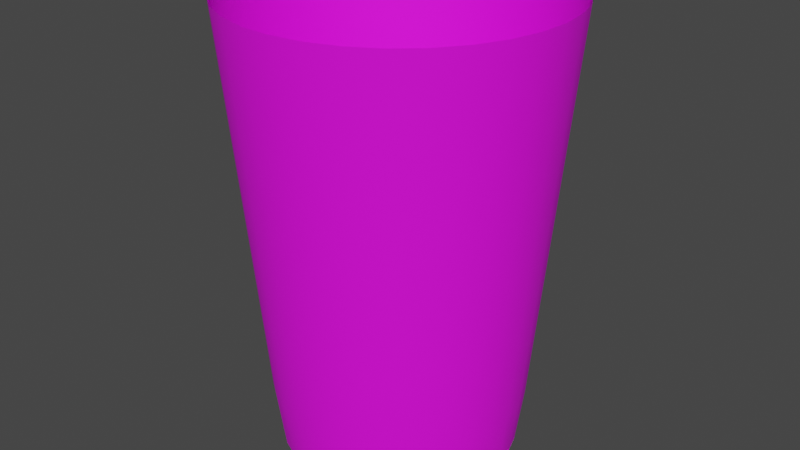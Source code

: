 # Source: cup2_inside.blend  (saved by Blender 2.83.19; exported with 4.5.12 LTS)
import bpy
from mathutils import Matrix  # noqa: F401  (used for matrix-valued properties, if any)

bpy.ops.wm.read_factory_settings(use_empty=True)
scene = bpy.context.scene
scene.name = 'Scene'

# ---- collections
col_collection = bpy.data.collections.new('Collection'); scene.collection.children.link(col_collection)

# ---- images (referenced by path relative to the original .blend; pixels are not part of the script)
import os
ASSET_DIR = os.environ.get("B2B_ASSET_DIR", "")  # directory of the original .blend (textures are referenced by path, not embedded)
HERE = os.path.dirname(os.path.abspath(__file__))  # packed textures are extracted next to this script under _unpacked/

def load_image(name, relpath, width, height, colorspace="sRGB"):
    """Load a texture the original file referenced (path relative to the .blend, or extracted next to this script)."""
    p = next((c for c in (os.path.join(HERE, relpath), os.path.join(ASSET_DIR, relpath)) if relpath and os.path.exists(c)), "")
    if p:
        img = bpy.data.images.load(p, check_existing=True)
        img.name = name
    else:  # same state as the original file: an image datablock whose file is absent (Cycles renders it pink)
        img = bpy.data.images.new(name, width, height)
        img.source = "FILE"
        img.filepath = "//" + (relpath or name)
    img.colorspace_settings.name = colorspace
    return img
img_paper_jpg = load_image('paper.jpg', 'paper.jpg', 1024, 1024, 'sRGB')

# ---- materials (node trees are filled in below, after node groups)
mat_wire_166229229 = bpy.data.materials.new('wire_166229229')
mat_wire_166229229.use_transparent_shadow = False
mat_wire_166229229.diffuse_color = (0.651, 0.898, 0.898, 1.0)
mat_wire_166229229.roughness = 0.8114
mat_wire_166229229.specular_intensity = 0.35
mat_wire_153228214 = bpy.data.materials.new('wire_153228214')
mat_wire_153228214.use_transparent_shadow = False
mat_wire_153228214.diffuse_color = (0.6, 0.8941, 0.8392, 1.0)
mat_wire_153228214.roughness = 0.8114
mat_wire_153228214.specular_intensity = 0.35

# ---- material node trees
mat_wire_166229229.use_nodes = True; mat_wire_166229229.node_tree.nodes.clear()
_N = mat_wire_166229229.node_tree.nodes; _L = mat_wire_166229229.node_tree.links
n0 = _N.new('ShaderNodeBsdfPrincipled'); n0.name = 'Principled BSDF'; n0.location = (10, 300)
n0.distribution = 'GGX'
n0.subsurface_method = 'BURLEY'
n0.inputs[2].default_value = 0.8114
n0.inputs[3].default_value = 1.45
n0.inputs[13].default_value = 0.35
n0.inputs[27].default_value = (0.0, 0.0, 0.0, 1.0)
n0.inputs[28].default_value = 1.0
n1 = _N.new('ShaderNodeOutputMaterial'); n1.name = 'Material Output'; n1.location = (300, 300)
n2 = _N.new('ShaderNodeTexImage'); n2.name = 'Image Texture'; n2.location = (-280, 280)
n2.image = img_paper_jpg
_L.new(n0.outputs[0], n1.inputs[0])
_L.new(n2.outputs[0], n0.inputs[0])
n1.is_active_output = True
mat_wire_153228214.use_nodes = True; mat_wire_153228214.node_tree.nodes.clear()
_N = mat_wire_153228214.node_tree.nodes; _L = mat_wire_153228214.node_tree.links
n0 = _N.new('ShaderNodeBsdfPrincipled'); n0.name = 'Principled BSDF'; n0.location = (10, 300)
n0.distribution = 'GGX'
n0.subsurface_method = 'BURLEY'
n0.inputs[2].default_value = 0.8114
n0.inputs[3].default_value = 1.45
n0.inputs[13].default_value = 0.35
n0.inputs[27].default_value = (0.0, 0.0, 0.0, 1.0)
n0.inputs[28].default_value = 1.0
n1 = _N.new('ShaderNodeOutputMaterial'); n1.name = 'Material Output'; n1.location = (300, 300)
n2 = _N.new('ShaderNodeTexImage'); n2.name = 'Image Texture'; n2.location = (-280, 280)
n2.image = img_paper_jpg
_L.new(n0.outputs[0], n1.inputs[0])
_L.new(n2.outputs[0], n0.inputs[0])
n1.is_active_output = True

# ---- world
world_world = bpy.data.worlds.new('World'); scene.world = world_world
world_world.use_nodes = True; world_world.node_tree.nodes.clear()
_N = world_world.node_tree.nodes; _L = world_world.node_tree.links
n0 = _N.new('ShaderNodeOutputWorld'); n0.name = 'World Output'; n0.location = (300, 300)
n1 = _N.new('ShaderNodeBackground'); n1.name = 'Background'; n1.location = (10, 300)
n1.inputs[0].default_value = (0.05088, 0.05088, 0.05088, 1.0)
_L.new(n1.outputs[0], n0.inputs[0])
n0.is_active_output = True
world_world.color = (0.05088, 0.05088, 0.05088)
world_world.use_sun_shadow = False
world_world.sun_shadow_jitter_overblur = 0.0

# ---- meshes
me_cup_400 = bpy.data.meshes.new('Cup 400')
me_cup_400.from_pydata([(5.931, 0.8906, -5.764), (6.71, 0.8906, -6.127), (6.533, 0.8906, -6.425), (5.578, 0.8906, -5.724), (6.303, 0.8906, -6.683), (5.722, 0.8906, -6.049), (7.061, 0.8934, -7.51), (7.438, 0.8934, -7.088), (7.727, 0.8934, -6.601), (7.585, 4.569, -8.083), (8.065, 4.569, -7.547), (8.221, 6.719, -7.662), (7.716, 6.719, -8.226), (8.379, 8.896, -7.778), (7.849, 8.896, -8.37), (8.785, 8.896, -7.094), (8.607, 6.719, -7.011), (8.431, 4.569, -6.929), (6.025, 0.8906, -6.89), (5.411, 0.8906, -5.878), (5.713, 0.8906, -7.04), (5.419, 0.8906, -6.233), (6.097, 0.8934, -8.095), (6.607, 0.8934, -7.849), (6.363, 4.569, -8.825), (7.01, 4.569, -8.513), (7.111, 6.719, -8.679), (6.429, 6.719, -9.007), (7.213, 8.896, -8.847), (6.496, 8.896, -9.191), (5.378, 0.8906, -7.126), (5.198, 0.8906, -5.955), (5.032, 0.8906, -7.145), (5.07, 0.8906, -6.287), (4.983, 0.8934, -8.266), (5.549, 0.8934, -8.235), (4.949, 4.569, -9.042), (5.667, 4.569, -9.002), (5.696, 6.719, -9.194), (4.941, 6.719, -9.236), (5.726, 8.896, -9.388), (4.932, 8.896, -9.432), (4.689, 0.8906, -7.096), (4.971, 0.8906, -5.945), (4.363, 0.8906, -6.981), (4.726, 0.8906, -6.203), (3.888, 0.8934, -7.998), (4.423, 0.8934, -8.186), (3.56, 4.569, -8.702), (4.238, 4.569, -8.94), (4.192, 6.719, -9.128), (3.478, 6.719, -8.878), (4.145, 8.896, -9.319), (3.395, 8.896, -9.056), (4.065, 0.8906, -6.805), (4.765, 0.8906, -5.849), (3.807, 0.8906, -6.574), (4.44, 0.8906, -5.993), (2.98, 0.8934, -7.332), (3.401, 0.8934, -7.709), (2.407, 4.569, -7.857), (2.942, 4.569, -8.336), (2.828, 6.719, -8.492), (2.264, 6.719, -7.988), (2.711, 8.896, -8.65), (2.119, 8.896, -8.12), (3.599, 0.8906, -6.297), (4.612, 0.8906, -5.682), (3.449, 0.8906, -5.984), (4.257, 0.8906, -5.691), (2.395, 0.8934, -6.368), (2.64, 0.8934, -6.878), (1.665, 4.569, -6.634), (1.976, 4.569, -7.281), (1.81, 6.719, -7.382), (1.483, 6.719, -6.7), (1.643, 8.896, -7.484), (1.298, 8.896, -6.767), (3.364, 0.8906, -5.649), (4.534, 0.8906, -5.469), (3.344, 0.8906, -5.303), (4.203, 0.8906, -5.341), (2.223, 0.8934, -5.254), (2.255, 0.8934, -5.82), (1.447, 4.569, -5.22), (1.487, 4.569, -5.938), (1.296, 6.719, -5.967), (1.253, 6.719, -5.212), (1.102, 8.896, -5.997), (1.057, 8.896, -5.203), (3.394, 0.8906, -4.96), (4.544, 0.8906, -5.242), (3.508, 0.8906, -4.634), (4.287, 0.8906, -4.997), (2.491, 0.8934, -4.16), (2.304, 0.8934, -4.694), (1.787, 4.569, -3.831), (1.549, 4.569, -4.509), (1.361, 6.719, -4.463), (1.611, 6.719, -3.749), (1.171, 8.896, -4.417), (1.434, 8.896, -3.666), (3.685, 0.8906, -4.336), (4.64, 0.8906, -5.036), (3.916, 0.8906, -4.078), (4.496, 0.8906, -4.711), (3.158, 0.8934, -3.251), (2.78, 0.8934, -3.672), (2.633, 4.569, -2.678), (2.154, 4.569, -3.213), (1.997, 6.719, -3.099), (2.502, 6.719, -2.535), (1.839, 8.896, -2.983), (2.369, 8.896, -2.39), (4.193, 0.8906, -3.87), (4.807, 0.8906, -4.883), (4.505, 0.8906, -3.72), (4.799, 0.8906, -4.528), (4.121, 0.8934, -2.666), (3.611, 0.8934, -2.911), (3.855, 4.569, -1.936), (3.208, 4.569, -2.247), (3.107, 6.719, -2.082), (3.789, 6.719, -1.754), (3.006, 8.896, -1.914), (3.722, 8.896, -1.569), (4.84, 0.8906, -3.635), (5.021, 0.8906, -4.805), (5.186, 0.8906, -3.615), (5.149, 0.8906, -4.474), (5.235, 0.8934, -2.494), (4.67, 0.8934, -2.526), (5.269, 4.569, -1.718), (4.552, 4.569, -1.758), (4.522, 6.719, -1.567), (5.278, 6.719, -1.525), (4.492, 8.896, -1.373), (5.286, 8.896, -1.329), (5.529, 0.8906, -3.665), (5.247, 0.8906, -4.815), (5.856, 0.8906, -3.779), (5.493, 0.8906, -4.558), (6.33, 0.8934, -2.762), (5.796, 0.8934, -2.575), (6.658, 4.569, -2.058), (5.98, 4.569, -1.821), (6.026, 6.719, -1.632), (6.74, 6.719, -1.883), (6.073, 8.896, -1.442), (6.823, 8.896, -1.705), (6.154, 0.8906, -3.956), (5.453, 0.8906, -4.911), (6.411, 0.8906, -4.187), (5.778, 0.8906, -4.767), (7.239, 0.8934, -3.429), (6.817, 0.8934, -3.051), (7.812, 4.569, -2.904), (7.276, 4.569, -2.425), (7.391, 6.719, -2.269), (7.955, 6.719, -2.773), (7.507, 8.896, -2.11), (8.099, 8.896, -2.64), (6.619, 0.8906, -4.464), (5.607, 0.8906, -5.078), (6.769, 0.8906, -4.776), (5.962, 0.8906, -5.07), (7.824, 0.8934, -4.392), (7.578, 0.8934, -3.882), (8.554, 4.569, -4.127), (8.242, 4.569, -3.479), (8.408, 6.719, -3.378), (8.736, 6.719, -4.06), (8.576, 8.896, -3.277), (8.92, 8.896, -3.993), (6.855, 0.8906, -5.112), (5.684, 0.8906, -5.292), (6.874, 0.8906, -5.457), (6.016, 0.8906, -5.42), (7.995, 0.8934, -5.506), (7.964, 0.8934, -4.941), (8.771, 4.569, -5.54), (8.731, 4.569, -4.823), (8.923, 6.719, -4.793), (8.965, 6.719, -5.549), (9.117, 8.896, -4.763), (9.161, 8.896, -5.557), (6.825, 0.8906, -5.8), (5.674, 0.8906, -5.518), (7.914, 0.8934, -6.067), (8.669, 4.569, -6.251), (8.857, 6.719, -6.297), (9.048, 8.896, -6.344), (5.109, 0.8906, -5.38), (7.741, 0.8988, -7.31), (7.314, 0.8988, -7.787), (8.068, 0.8988, -6.76), (6.802, 0.8988, -8.17), (6.226, 0.8988, -8.448), (5.606, 0.8988, -8.606), (4.967, 0.8988, -8.642), (4.333, 0.8988, -8.55), (3.73, 0.8988, -8.339), (3.179, 0.8988, -8.012), (2.703, 0.8988, -7.586), (2.319, 0.8988, -7.073), (2.042, 0.8988, -6.497), (1.883, 0.8988, -5.877), (1.848, 0.8988, -5.238), (1.939, 0.8988, -4.604), (2.151, 0.8988, -4.001), (1.942, 0.8972, -4.605), (2.153, 0.8972, -4.002), (2.477, 0.8988, -3.45), (2.904, 0.8988, -2.974), (2.479, 0.8972, -3.452), (2.906, 0.8972, -2.976), (3.416, 0.8988, -2.59), (3.993, 0.8988, -2.313), (4.613, 0.8988, -2.155), (5.252, 0.8988, -2.119), (5.885, 0.8988, -2.21), (6.489, 0.8988, -2.422), (7.039, 0.8988, -2.748), (7.516, 0.8988, -3.175), (7.899, 0.8988, -3.687), (8.177, 0.8988, -4.264), (8.335, 0.8988, -4.884), (8.37, 0.8988, -5.523), (8.279, 0.8988, -6.156), (8.073, 0.9351, -6.762), (8.066, 0.9001, -6.759), (1.94, 0.9001, -4.605), (2.152, 0.9001, -4.001), (1.933, 0.9351, -4.603), (2.145, 0.9351, -3.998), (2.478, 0.9001, -3.451), (2.905, 0.9001, -2.975), (2.472, 0.9351, -3.447), (2.9, 0.9351, -2.969), (3.417, 0.9001, -2.591), (3.993, 0.9001, -2.314), (3.413, 0.9351, -2.585), (3.991, 0.9351, -2.307), (8.333, 0.9001, -4.884), (8.369, 0.9001, -5.523), (8.341, 0.9351, -4.883), (8.377, 0.9351, -5.523), (8.278, 0.9001, -6.156), (8.285, 0.9351, -6.157), (8.537, 11.07, -7.894), (7.982, 11.07, -8.515), (8.696, 13.23, -8.01), (8.114, 13.23, -8.66), (9.141, 13.23, -7.26), (8.963, 11.07, -7.177), (7.912, 2.473, -7.436), (8.26, 2.473, -6.85), (7.754, 1.019, -7.32), (8.082, 1.019, -6.767), (7.458, 2.473, -7.944), (7.325, 1.019, -7.799), (7.314, 11.07, -9.015), (6.563, 11.07, -9.376), (7.416, 13.23, -9.182), (6.63, 13.23, -9.56), (6.912, 2.473, -8.352), (6.811, 1.019, -8.184), (6.298, 2.473, -8.647), (6.231, 1.019, -8.463), (5.756, 11.07, -9.582), (4.924, 11.07, -9.628), (5.786, 13.23, -9.776), (4.915, 13.23, -9.824), (5.638, 2.473, -8.816), (5.608, 1.019, -8.622), (4.957, 2.473, -8.854), (4.966, 1.019, -8.658), (4.099, 11.07, -9.509), (3.312, 11.07, -9.234), (4.052, 13.23, -9.7), (3.229, 13.23, -9.412), (4.283, 2.473, -8.757), (4.33, 1.019, -8.566), (3.64, 2.473, -8.531), (3.723, 1.019, -8.353), (2.595, 11.07, -8.809), (1.974, 11.07, -8.253), (2.479, 13.23, -8.967), (1.83, 13.23, -8.385), (3.054, 2.473, -8.183), (3.17, 1.019, -8.025), (2.546, 2.473, -7.729), (2.691, 1.019, -7.596), (1.475, 11.07, -7.586), (1.114, 11.07, -6.834), (1.307, 13.23, -7.687), (0.9292, 13.23, -6.902), (2.138, 2.473, -7.183), (2.305, 1.019, -7.082), (1.842, 2.473, -6.569), (2.027, 1.019, -6.502), (0.9076, 11.07, -6.027), (0.8613, 11.07, -5.195), (0.7136, 13.23, -6.057), (0.6652, 13.23, -5.186), (1.674, 2.473, -5.909), (1.868, 1.019, -5.879), (1.636, 2.473, -5.229), (1.832, 1.019, -5.237), (0.9799, 11.07, -4.37), (1.256, 11.07, -3.583), (0.7893, 13.23, -4.323), (1.078, 13.23, -3.5), (1.733, 2.473, -4.554), (1.923, 1.019, -4.601), (1.958, 2.473, -3.911), (2.136, 1.019, -3.994), (1.681, 11.07, -2.867), (2.237, 11.07, -2.245), (1.523, 13.23, -2.75), (2.104, 13.23, -2.101), (2.306, 2.473, -3.325), (2.464, 1.019, -3.441), (2.76, 2.473, -2.817), (2.893, 1.019, -2.962), (2.904, 11.07, -1.746), (3.655, 11.07, -1.385), (2.802, 13.23, -1.578), (3.588, 13.23, -1.2), (3.306, 2.473, -2.409), (3.408, 1.019, -2.576), (3.92, 2.473, -2.113), (3.987, 1.019, -2.298), (4.463, 11.07, -1.179), (5.295, 11.07, -1.132), (4.433, 13.23, -0.9847), (5.303, 13.23, -0.9363), (4.58, 2.473, -1.945), (4.61, 1.019, -2.139), (5.261, 2.473, -1.907), (5.252, 1.019, -2.103), (6.12, 11.07, -1.251), (6.906, 11.07, -1.527), (6.166, 13.23, -1.06), (6.989, 13.23, -1.349), (5.935, 2.473, -2.004), (5.889, 1.019, -2.194), (6.578, 2.473, -2.229), (6.496, 1.019, -2.407), (7.623, 11.07, -1.952), (8.244, 11.07, -2.508), (7.739, 13.23, -1.794), (8.389, 13.23, -2.375), (7.165, 2.473, -2.577), (7.049, 1.019, -2.735), (7.672, 2.473, -3.032), (7.528, 1.019, -3.164), (8.743, 11.07, -3.175), (9.105, 11.07, -3.926), (8.911, 13.23, -3.073), (9.289, 13.23, -3.859), (8.081, 2.473, -3.577), (7.913, 1.019, -3.679), (8.376, 2.473, -4.191), (8.192, 1.019, -4.258), (9.311, 11.07, -4.734), (9.357, 11.07, -5.566), (9.505, 13.23, -4.704), (9.553, 13.23, -5.574), (8.545, 2.473, -4.852), (8.351, 1.019, -4.881), (8.582, 2.473, -5.532), (8.387, 1.019, -5.523), (9.238, 11.07, -6.391), (9.429, 13.23, -6.437), (8.486, 2.473, -6.206), (8.295, 1.019, -6.16)], [], [(0, 1, 2, 3), (3, 2, 4, 5), (6, 4, 2, 7), (7, 2, 1, 8), (9, 10, 11, 12), (12, 11, 13, 14), (15, 13, 11, 16), (16, 11, 10, 17), (5, 4, 18, 19), (19, 18, 20, 21), (22, 20, 18, 23), (23, 18, 4, 6), (24, 25, 26, 27), (27, 26, 28, 29), (14, 28, 26, 12), (12, 26, 25, 9), (21, 20, 30, 31), (31, 30, 32, 33), (34, 32, 30, 35), (35, 30, 20, 22), (36, 37, 38, 39), (39, 38, 40, 41), (29, 40, 38, 27), (27, 38, 37, 24), (33, 32, 42, 43), (43, 42, 44, 45), (46, 44, 42, 47), (47, 42, 32, 34), (48, 49, 50, 51), (51, 50, 52, 53), (41, 52, 50, 39), (39, 50, 49, 36), (45, 44, 54, 55), (55, 54, 56, 57), (58, 56, 54, 59), (59, 54, 44, 46), (60, 61, 62, 63), (63, 62, 64, 65), (53, 64, 62, 51), (51, 62, 61, 48), (57, 56, 66, 67), (67, 66, 68, 69), (70, 68, 66, 71), (71, 66, 56, 58), (72, 73, 74, 75), (75, 74, 76, 77), (65, 76, 74, 63), (63, 74, 73, 60), (69, 68, 78, 79), (79, 78, 80, 81), (82, 80, 78, 83), (83, 78, 68, 70), (84, 85, 86, 87), (87, 86, 88, 89), (77, 88, 86, 75), (75, 86, 85, 72), (81, 80, 90, 91), (91, 90, 92, 93), (94, 92, 90, 95), (95, 90, 80, 82), (96, 97, 98, 99), (99, 98, 100, 101), (89, 100, 98, 87), (87, 98, 97, 84), (93, 92, 102, 103), (103, 102, 104, 105), (106, 104, 102, 107), (107, 102, 92, 94), (108, 109, 110, 111), (111, 110, 112, 113), (101, 112, 110, 99), (99, 110, 109, 96), (105, 104, 114, 115), (115, 114, 116, 117), (118, 116, 114, 119), (119, 114, 104, 106), (120, 121, 122, 123), (123, 122, 124, 125), (113, 124, 122, 111), (111, 122, 121, 108), (117, 116, 126, 127), (127, 126, 128, 129), (130, 128, 126, 131), (131, 126, 116, 118), (132, 133, 134, 135), (135, 134, 136, 137), (125, 136, 134, 123), (123, 134, 133, 120), (129, 128, 138, 139), (139, 138, 140, 141), (142, 140, 138, 143), (143, 138, 128, 130), (144, 145, 146, 147), (147, 146, 148, 149), (137, 148, 146, 135), (135, 146, 145, 132), (141, 140, 150, 151), (151, 150, 152, 153), (154, 152, 150, 155), (155, 150, 140, 142), (156, 157, 158, 159), (159, 158, 160, 161), (149, 160, 158, 147), (147, 158, 157, 144), (153, 152, 162, 163), (163, 162, 164, 165), (166, 164, 162, 167), (167, 162, 152, 154), (168, 169, 170, 171), (171, 170, 172, 173), (161, 172, 170, 159), (159, 170, 169, 156), (165, 164, 174, 175), (175, 174, 176, 177), (178, 176, 174, 179), (179, 174, 164, 166), (180, 181, 182, 183), (183, 182, 184, 185), (173, 184, 182, 171), (171, 182, 181, 168), (177, 176, 186, 187), (187, 186, 1, 0), (8, 1, 186, 188), (188, 186, 176, 178), (17, 189, 190, 16), (16, 190, 191, 15), (185, 191, 190, 183), (183, 190, 189, 180), (0, 3, 192, 187), (187, 192, 175, 177), (165, 175, 192, 163), (163, 192, 151, 153), (141, 151, 192, 139), (139, 192, 127, 129), (117, 127, 192, 115), (115, 192, 103, 105), (93, 103, 192, 91), (91, 192, 79, 81), (69, 79, 192, 67), (67, 192, 55, 57), (45, 55, 192, 43), (43, 192, 31, 33), (21, 31, 192, 19), (19, 192, 3, 5), (6, 7, 193, 194), (195, 193, 7, 8), (22, 23, 196, 197), (194, 196, 23, 6), (34, 35, 198, 199), (197, 198, 35, 22), (46, 47, 200, 201), (199, 200, 47, 34), (58, 59, 202, 203), (201, 202, 59, 46), (70, 71, 204, 205), (203, 204, 71, 58), (82, 83, 206, 207), (205, 206, 83, 70), (94, 95, 208, 209), (209, 208, 210, 211), (207, 208, 95, 82), (106, 107, 212, 213), (213, 212, 214, 215), (211, 214, 212, 209), (209, 212, 107, 94), (118, 119, 216, 217), (213, 216, 119, 106), (130, 131, 218, 219), (217, 218, 131, 118), (142, 143, 220, 221), (219, 220, 143, 130), (154, 155, 222, 223), (221, 222, 155, 142), (166, 167, 224, 225), (223, 224, 167, 154), (178, 179, 226, 227), (225, 226, 179, 166), (8, 188, 228, 195), (227, 228, 188, 178), (211, 210, 231, 232), (232, 231, 233, 234), (215, 214, 235, 236), (236, 235, 237, 238), (234, 237, 235, 232), (232, 235, 214, 211), (240, 239, 241, 242), (238, 241, 239, 236), (244, 243, 245, 246), (230, 247, 248, 229), (246, 248, 247, 244), (14, 13, 249, 250), (250, 249, 251, 252), (253, 251, 249, 254), (254, 249, 13, 15), (17, 10, 255, 256), (257, 258, 256, 255), (255, 259, 260, 257), (259, 255, 10, 9), (29, 28, 261, 262), (262, 261, 263, 264), (252, 263, 261, 250), (250, 261, 28, 14), (9, 25, 265, 259), (266, 260, 259, 265), (265, 267, 268, 266), (267, 265, 25, 24), (41, 40, 269, 270), (270, 269, 271, 272), (264, 271, 269, 262), (262, 269, 40, 29), (24, 37, 273, 267), (274, 268, 267, 273), (273, 275, 276, 274), (275, 273, 37, 36), (53, 52, 277, 278), (278, 277, 279, 280), (272, 279, 277, 270), (270, 277, 52, 41), (36, 49, 281, 275), (282, 276, 275, 281), (281, 283, 284, 282), (283, 281, 49, 48), (65, 64, 285, 286), (286, 285, 287, 288), (280, 287, 285, 278), (278, 285, 64, 53), (48, 61, 289, 283), (290, 284, 283, 289), (289, 291, 292, 290), (291, 289, 61, 60), (77, 76, 293, 294), (294, 293, 295, 296), (288, 295, 293, 286), (286, 293, 76, 65), (60, 73, 297, 291), (298, 292, 291, 297), (297, 299, 300, 298), (299, 297, 73, 72), (89, 88, 301, 302), (302, 301, 303, 304), (296, 303, 301, 294), (294, 301, 88, 77), (72, 85, 305, 299), (306, 300, 299, 305), (305, 307, 308, 306), (307, 305, 85, 84), (101, 100, 309, 310), (310, 309, 311, 312), (304, 311, 309, 302), (302, 309, 100, 89), (84, 97, 313, 307), (314, 308, 307, 313), (313, 315, 316, 314), (315, 313, 97, 96), (113, 112, 317, 318), (318, 317, 319, 320), (312, 319, 317, 310), (310, 317, 112, 101), (96, 109, 321, 315), (322, 316, 315, 321), (321, 323, 324, 322), (323, 321, 109, 108), (125, 124, 325, 326), (326, 325, 327, 328), (320, 327, 325, 318), (318, 325, 124, 113), (108, 121, 329, 323), (330, 324, 323, 329), (329, 331, 332, 330), (331, 329, 121, 120), (137, 136, 333, 334), (334, 333, 335, 336), (328, 335, 333, 326), (326, 333, 136, 125), (120, 133, 337, 331), (338, 332, 331, 337), (337, 339, 340, 338), (339, 337, 133, 132), (149, 148, 341, 342), (342, 341, 343, 344), (336, 343, 341, 334), (334, 341, 148, 137), (132, 145, 345, 339), (346, 340, 339, 345), (345, 347, 348, 346), (347, 345, 145, 144), (161, 160, 349, 350), (350, 349, 351, 352), (344, 351, 349, 342), (342, 349, 160, 149), (144, 157, 353, 347), (354, 348, 347, 353), (353, 355, 356, 354), (355, 353, 157, 156), (173, 172, 357, 358), (358, 357, 359, 360), (352, 359, 357, 350), (350, 357, 172, 161), (156, 169, 361, 355), (362, 356, 355, 361), (361, 363, 364, 362), (363, 361, 169, 168), (185, 184, 365, 366), (366, 365, 367, 368), (360, 367, 365, 358), (358, 365, 184, 173), (168, 181, 369, 363), (370, 364, 363, 369), (369, 371, 372, 370), (371, 369, 181, 180), (15, 191, 373, 254), (254, 373, 374, 253), (368, 374, 373, 366), (366, 373, 191, 185), (180, 189, 375, 371), (376, 372, 371, 375), (375, 256, 258, 376), (256, 375, 189, 17), (234, 233, 314, 316), (316, 322, 237, 234), (238, 237, 322, 324), (242, 241, 330, 332), (246, 245, 370, 372), (229, 248, 376, 258)])
me_cup_400.polygons.foreach_set('use_smooth', [True] * 324)
_k = set([(251, 252), (251, 253), (252, 263), (253, 374), (263, 264), (264, 271), (271, 272), (272, 279), (279, 280), (280, 287), (287, 288), (288, 295), (295, 296), (296, 303), (303, 304), (304, 311), (311, 312), (312, 319), (319, 320), (320, 327), (327, 328), (328, 335), (335, 336), (336, 343), (343, 344), (344, 351), (351, 352), (352, 359), (359, 360), (360, 367), (367, 368), (368, 374)])
me_cup_400.attributes.new('sharp_edge', 'BOOLEAN', 'EDGE').data.foreach_set('value', [ (min(e.vertices), max(e.vertices)) in _k for e in me_cup_400.edges])
_uv = me_cup_400.uv_layers.new(name='UVMap')
_uv.uv.foreach_set('vector', [0.75, 0.18, 0.75, 0.18, 0.782, 0.18, 0.782, 0.18, 0.782, 0.18, 0.782, 0.18, 0.8138, 0.18, 0.8138, 0.18, 0.8138, 0.1801, 0.8138, 0.18, 0.782, 0.18, 0.782, 0.1801, 0.782, 0.1801, 0.782, 0.18, 0.75, 0.18, 0.75, 0.1801, 0.8138, 0.3748, 0.782, 0.3748, 0.782, 0.47, 0.8138, 0.47, 0.8138, 0.47, 0.782, 0.47, 0.782, 0.5665, 0.8138, 0.5665, 0.75, 0.5665, 0.782, 0.5665, 0.782, 0.47, 0.75, 0.47, 0.75, 0.47, 0.782, 0.47, 0.782, 0.3748, 0.75, 0.3748, 0.8138, 0.18, 0.8138, 0.18, 0.8455, 0.18, 0.8455, 0.18, 0.8455, 0.18, 0.8455, 0.18, 0.8769, 0.18, 0.8769, 0.18, 0.8769, 0.1801, 0.8769, 0.18, 0.8455, 0.18, 0.8455, 0.1801, 0.8455, 0.1801, 0.8455, 0.18, 0.8138, 0.18, 0.8138, 0.1801, 0.8769, 0.3748, 0.8455, 0.3748, 0.8455, 0.47, 0.8769, 0.47, 0.8769, 0.47, 0.8455, 0.47, 0.8455, 0.5665, 0.8769, 0.5665, 0.8138, 0.5665, 0.8455, 0.5665, 0.8455, 0.47, 0.8138, 0.47, 0.8138, 0.47, 0.8455, 0.47, 0.8455, 0.3748, 0.8138, 0.3748, 0.8769, 0.18, 0.8769, 0.18, 0.908, 0.18, 0.908, 0.18, 0.908, 0.18, 0.908, 0.18, 0.9388, 0.18, 0.9388, 0.18, 0.9388, 0.1801, 0.9388, 0.18, 0.908, 0.18, 0.908, 0.1801, 0.908, 0.1801, 0.908, 0.18, 0.8769, 0.18, 0.8769, 0.1801, 0.9388, 0.3748, 0.908, 0.3748, 0.908, 0.47, 0.9388, 0.47, 0.9388, 0.47, 0.908, 0.47, 0.908, 0.5665, 0.9388, 0.5665, 0.8769, 0.5665, 0.908, 0.5665, 0.908, 0.47, 0.8769, 0.47, 0.8769, 0.47, 0.908, 0.47, 0.908, 0.3748, 0.8769, 0.3748, 0.9388, 0.18, 0.9388, 0.18, 0.9695, 0.18, 0.9695, 0.18, -0.0305, 0.18, -0.0305, 0.18, 0.0, 0.18, 0.0, 0.18, 1.0, 0.1801, 1.0, 0.18, 0.9695, 0.18, 0.9695, 0.1801, 0.9695, 0.1801, 0.9695, 0.18, 0.9388, 0.18, 0.9388, 0.1801, 1.0, 0.3748, 0.9695, 0.3748, 0.9695, 0.47, 1.0, 0.47, 1.0, 0.47, 0.9695, 0.47, 0.9695, 0.5665, 1.0, 0.5665, 0.9388, 0.5665, 0.9695, 0.5665, 0.9695, 0.47, 0.9388, 0.47, 0.9388, 0.47, 0.9695, 0.47, 0.9695, 0.3748, 0.9388, 0.3748, 0.0, 0.18, 0.0, 0.18, 0.0305, 0.18, 0.0305, 0.18, 0.0305, 0.18, 0.0305, 0.18, 0.0612, 0.18, 0.0612, 0.18, 0.0612, 0.1801, 0.0612, 0.18, 0.0305, 0.18, 0.0305, 0.1801, 0.0305, 0.1801, 0.0305, 0.18, 0.0, 0.18, 0.0, 0.1801, 0.0612, 0.3748, 0.0305, 0.3748, 0.0305, 0.47, 0.0612, 0.47, 0.0612, 0.47, 0.0305, 0.47, 0.0305, 0.5665, 0.0612, 0.5665, 0.0, 0.5665, 0.0305, 0.5665, 0.0305, 0.47, 0.0, 0.47, 0.0, 0.47, 0.0305, 0.47, 0.0305, 0.3748, 0.0, 0.3748, 0.0612, 0.18, 0.0612, 0.18, 0.092, 0.18, 0.092, 0.18, 0.092, 0.18, 0.092, 0.18, 0.1231, 0.18, 0.1231, 0.18, 0.1231, 0.1801, 0.1231, 0.18, 0.092, 0.18, 0.092, 0.1801, 0.092, 0.1801, 0.092, 0.18, 0.0612, 0.18, 0.0612, 0.1801, 0.1231, 0.3748, 0.092, 0.3748, 0.092, 0.47, 0.1231, 0.47, 0.1231, 0.47, 0.092, 0.47, 0.092, 0.5665, 0.1231, 0.5665, 0.0612, 0.5665, 0.092, 0.5665, 0.092, 0.47, 0.0612, 0.47, 0.0612, 0.47, 0.092, 0.47, 0.092, 0.3748, 0.0612, 0.3748, 0.1231, 0.18, 0.1231, 0.18, 0.1545, 0.18, 0.1545, 0.18, 0.1545, 0.18, 0.1545, 0.18, 0.1862, 0.18, 0.1862, 0.18, 0.1862, 0.1801, 0.1862, 0.18, 0.1545, 0.18, 0.1545, 0.1801, 0.1545, 0.1801, 0.1545, 0.18, 0.1231, 0.18, 0.1231, 0.1801, 0.1862, 0.3748, 0.1545, 0.3748, 0.1545, 0.47, 0.1862, 0.47, 0.1862, 0.47, 0.1545, 0.47, 0.1545, 0.5665, 0.1862, 0.5665, 0.1231, 0.5665, 0.1545, 0.5665, 0.1545, 0.47, 0.1231, 0.47, 0.1231, 0.47, 0.1545, 0.47, 0.1545, 0.3748, 0.1231, 0.3748, 0.1862, 0.18, 0.1862, 0.18, 0.218, 0.18, 0.218, 0.18, 0.218, 0.18, 0.218, 0.18, 0.25, 0.18, 0.25, 0.18, 0.25, 0.1801, 0.25, 0.18, 0.218, 0.18, 0.218, 0.1801, 0.218, 0.1801, 0.218, 0.18, 0.1862, 0.18, 0.1862, 0.1801, 0.25, 0.3748, 0.218, 0.3748, 0.218, 0.47, 0.25, 0.47, 0.25, 0.47, 0.218, 0.47, 0.218, 0.5665, 0.25, 0.5665, 0.1862, 0.5665, 0.218, 0.5665, 0.218, 0.47, 0.1862, 0.47, 0.1862, 0.47, 0.218, 0.47, 0.218, 0.3748, 0.1862, 0.3748, 0.25, 0.18, 0.25, 0.18, 0.282, 0.18, 0.282, 0.18, 0.282, 0.18, 0.282, 0.18, 0.3138, 0.18, 0.3138, 0.18, 0.3138, 0.1801, 0.3138, 0.18, 0.282, 0.18, 0.282, 0.1801, 0.282, 0.1801, 0.282, 0.18, 0.25, 0.18, 0.25, 0.1801, 0.3138, 0.3748, 0.282, 0.3748, 0.282, 0.47, 0.3138, 0.47, 0.3138, 0.47, 0.282, 0.47, 0.282, 0.5665, 0.3138, 0.5665, 0.25, 0.5665, 0.282, 0.5665, 0.282, 0.47, 0.25, 0.47, 0.25, 0.47, 0.282, 0.47, 0.282, 0.3748, 0.25, 0.3748, 0.3138, 0.18, 0.3138, 0.18, 0.3455, 0.18, 0.3455, 0.18, 0.3455, 0.18, 0.3455, 0.18, 0.3769, 0.18, 0.3769, 0.18, 0.3769, 0.1801, 0.3769, 0.18, 0.3455, 0.18, 0.3455, 0.1801, 0.3455, 0.1801, 0.3455, 0.18, 0.3138, 0.18, 0.3138, 0.1801, 0.3769, 0.3748, 0.3455, 0.3748, 0.3455, 0.47, 0.3769, 0.47, 0.3769, 0.47, 0.3455, 0.47, 0.3455, 0.5665, 0.3769, 0.5665, 0.3138, 0.5665, 0.3455, 0.5665, 0.3455, 0.47, 0.3138, 0.47, 0.3138, 0.47, 0.3455, 0.47, 0.3455, 0.3748, 0.3138, 0.3748, 0.3769, 0.18, 0.3769, 0.18, 0.408, 0.18, 0.408, 0.18, 0.408, 0.18, 0.408, 0.18, 0.4388, 0.18, 0.4388, 0.18, 0.4388, 0.1801, 0.4388, 0.18, 0.408, 0.18, 0.408, 0.1801, 0.408, 0.1801, 0.408, 0.18, 0.3769, 0.18, 0.3769, 0.1801, 0.4388, 0.3748, 0.408, 0.3748, 0.408, 0.47, 0.4388, 0.47, 0.4388, 0.47, 0.408, 0.47, 0.408, 0.5665, 0.4388, 0.5665, 0.3769, 0.5665, 0.408, 0.5665, 0.408, 0.47, 0.3769, 0.47, 0.3769, 0.47, 0.408, 0.47, 0.408, 0.3748, 0.3769, 0.3748, 0.4388, 0.18, 0.4388, 0.18, 0.4695, 0.18, 0.4695, 0.18, 0.4695, 0.18, 0.4695, 0.18, 0.5, 0.18, 0.5, 0.18, 0.5, 0.1801, 0.5, 0.18, 0.4695, 0.18, 0.4695, 0.1801, 0.4695, 0.1801, 0.4695, 0.18, 0.4388, 0.18, 0.4388, 0.1801, 0.5, 0.3748, 0.4695, 0.3748, 0.4695, 0.47, 0.5, 0.47, 0.5, 0.47, 0.4695, 0.47, 0.4695, 0.5665, 0.5, 0.5665, 0.4388, 0.5665, 0.4695, 0.5665, 0.4695, 0.47, 0.4388, 0.47, 0.4388, 0.47, 0.4695, 0.47, 0.4695, 0.3748, 0.4388, 0.3748, 0.5, 0.18, 0.5, 0.18, 0.5305, 0.18, 0.5305, 0.18, 0.5305, 0.18, 0.5305, 0.18, 0.5612, 0.18, 0.5612, 0.18, 0.5612, 0.1801, 0.5612, 0.18, 0.5305, 0.18, 0.5305, 0.1801, 0.5305, 0.1801, 0.5305, 0.18, 0.5, 0.18, 0.5, 0.1801, 0.5612, 0.3748, 0.5305, 0.3748, 0.5305, 0.47, 0.5612, 0.47, 0.5612, 0.47, 0.5305, 0.47, 0.5305, 0.5665, 0.5612, 0.5665, 0.5, 0.5665, 0.5305, 0.5665, 0.5305, 0.47, 0.5, 0.47, 0.5, 0.47, 0.5305, 0.47, 0.5305, 0.3748, 0.5, 0.3748, 0.5612, 0.18, 0.5612, 0.18, 0.592, 0.18, 0.592, 0.18, 0.592, 0.18, 0.592, 0.18, 0.6231, 0.18, 0.6231, 0.18, 0.6231, 0.1801, 0.6231, 0.18, 0.592, 0.18, 0.592, 0.1801, 0.592, 0.1801, 0.592, 0.18, 0.5612, 0.18, 0.5612, 0.1801, 0.6231, 0.3748, 0.592, 0.3748, 0.592, 0.47, 0.6231, 0.47, 0.6231, 0.47, 0.592, 0.47, 0.592, 0.5665, 0.6231, 0.5665, 0.5612, 0.5665, 0.592, 0.5665, 0.592, 0.47, 0.5612, 0.47, 0.5612, 0.47, 0.592, 0.47, 0.592, 0.3748, 0.5612, 0.3748, 0.6231, 0.18, 0.6231, 0.18, 0.6545, 0.18, 0.6545, 0.18, 0.6545, 0.18, 0.6545, 0.18, 0.6862, 0.18, 0.6862, 0.18, 0.6862, 0.1801, 0.6862, 0.18, 0.6545, 0.18, 0.6545, 0.1801, 0.6545, 0.1801, 0.6545, 0.18, 0.6231, 0.18, 0.6231, 0.1801, 0.6862, 0.3748, 0.6545, 0.3748, 0.6545, 0.47, 0.6862, 0.47, 0.6862, 0.47, 0.6545, 0.47, 0.6545, 0.5665, 0.6862, 0.5665, 0.6231, 0.5665, 0.6545, 0.5665, 0.6545, 0.47, 0.6231, 0.47, 0.6231, 0.47, 0.6545, 0.47, 0.6545, 0.3748, 0.6231, 0.3748, 0.6862, 0.18, 0.6862, 0.18, 0.718, 0.18, 0.718, 0.18, 0.718, 0.18, 0.718, 0.18, 0.75, 0.18, 0.75, 0.18, 0.75, 0.1801, 0.75, 0.18, 0.718, 0.18, 0.718, 0.1801, 0.718, 0.1801, 0.718, 0.18, 0.6862, 0.18, 0.6862, 0.1801, 0.75, 0.3748, 0.718, 0.3748, 0.718, 0.47, 0.75, 0.47, 0.75, 0.47, 0.718, 0.47, 0.718, 0.5665, 0.75, 0.5665, 0.6862, 0.5665, 0.718, 0.5665, 0.718, 0.47, 0.6862, 0.47, 0.6862, 0.47, 0.718, 0.47, 0.718, 0.3748, 0.6862, 0.3748, 0.75, 0.18, 0.782, 0.18, 0.5, 0.18, 0.718, 0.18, 0.718, 0.18, 0.5, 0.18, 0.6545, 0.18, 0.6862, 0.18, 0.6231, 0.18, 0.6545, 0.18, 0.5, 0.18, 0.592, 0.18, 0.592, 0.18, 0.5, 0.18, 0.5305, 0.18, 0.5612, 0.18, 0.5, 0.18, 0.5305, 0.18, 0.5, 0.18, 0.4695, 0.18, 0.4695, 0.18, 0.5, 0.18, 0.408, 0.18, 0.4388, 0.18, 0.3769, 0.18, 0.408, 0.18, 0.5, 0.18, 0.3455, 0.18, 0.3455, 0.18, 0.5, 0.18, 0.282, 0.18, 0.3138, 0.18, 0.25, 0.18, 0.282, 0.18, 0.5, 0.18, 0.218, 0.18, 0.218, 0.18, 0.5, 0.18, 0.1545, 0.18, 0.1862, 0.18, 0.1231, 0.18, 0.1545, 0.18, 0.5, 0.18, 0.092, 0.18, 0.092, 0.18, 0.5, 0.18, 0.0305, 0.18, 0.0612, 0.18, 1.0, 0.18, 1.031, 0.18, 1.5, 0.18, 0.9695, 0.18, 0.9695, 0.18, 0.5, 0.18, 0.908, 0.18, 0.9388, 0.18, 0.8769, 0.18, 0.908, 0.18, 0.5, 0.18, 0.8455, 0.18, 0.8455, 0.18, 0.5, 0.18, 0.782, 0.18, 0.8138, 0.18, 0.8138, 0.1801, 0.782, 0.1801, 0.782, 0.1803, 0.8138, 0.1803, 0.75, 0.1803, 0.782, 0.1803, 0.782, 0.1801, 0.75, 0.1801, 0.8769, 0.1801, 0.8455, 0.1801, 0.8455, 0.1803, 0.8769, 0.1803, 0.8138, 0.1803, 0.8455, 0.1803, 0.8455, 0.1801, 0.8138, 0.1801, 0.9388, 0.1801, 0.908, 0.1801, 0.908, 0.1803, 0.9388, 0.1803, 0.8769, 0.1803, 0.908, 0.1803, 0.908, 0.1801, 0.8769, 0.1801, 1.0, 0.1801, 0.9695, 0.1801, 0.9695, 0.1803, 1.0, 0.1803, 0.9388, 0.1803, 0.9695, 0.1803, 0.9695, 0.1801, 0.9388, 0.1801, 0.0612, 0.1801, 0.0305, 0.1801, 0.0305, 0.1803, 0.0612, 0.1803, 0.0, 0.1803, 0.0305, 0.1803, 0.0305, 0.1801, 0.0, 0.1801, 0.1231, 0.1801, 0.092, 0.1801, 0.092, 0.1803, 0.1231, 0.1803, 0.0612, 0.1803, 0.092, 0.1803, 0.092, 0.1801, 0.0612, 0.1801, 0.1862, 0.1801, 0.1545, 0.1801, 0.1545, 0.1803, 0.1862, 0.1803, 0.1231, 0.1803, 0.1545, 0.1803, 0.1545, 0.1801, 0.1231, 0.1801, 0.25, 0.1801, 0.218, 0.1801, 0.218, 0.1803, 0.25, 0.1803, 0.25, 0.1803, 0.218, 0.1803, 0.218, 0.1803, 0.25, 0.1803, 0.1862, 0.1803, 0.218, 0.1803, 0.218, 0.1801, 0.1862, 0.1801, 0.3138, 0.1801, 0.282, 0.1801, 0.282, 0.1803, 0.3138, 0.1803, 0.3138, 0.1803, 0.282, 0.1803, 0.282, 0.1803, 0.3138, 0.1803, 0.25, 0.1803, 0.282, 0.1803, 0.282, 0.1803, 0.25, 0.1803, 0.25, 0.1803, 0.282, 0.1803, 0.282, 0.1801, 0.25, 0.1801, 0.3769, 0.1801, 0.3455, 0.1801, 0.3455, 0.1803, 0.3769, 0.1803, 0.3138, 0.1803, 0.3455, 0.1803, 0.3455, 0.1801, 0.3138, 0.1801, 0.4388, 0.1801, 0.408, 0.1801, 0.408, 0.1803, 0.4388, 0.1803, 0.3769, 0.1803, 0.408, 0.1803, 0.408, 0.1801, 0.3769, 0.1801, 0.5, 0.1801, 0.4695, 0.1801, 0.4695, 0.1803, 0.5, 0.1803, 0.4388, 0.1803, 0.4695, 0.1803, 0.4695, 0.1801, 0.4388, 0.1801, 0.5612, 0.1801, 0.5305, 0.1801, 0.5305, 0.1803, 0.5612, 0.1803, 0.5, 0.1803, 0.5305, 0.1803, 0.5305, 0.1801, 0.5, 0.1801, 0.6231, 0.1801, 0.592, 0.1801, 0.592, 0.1803, 0.6231, 0.1803, 0.5612, 0.1803, 0.592, 0.1803, 0.592, 0.1801, 0.5612, 0.1801, 0.6862, 0.1801, 0.6545, 0.1801, 0.6545, 0.1803, 0.6862, 0.1803, 0.6231, 0.1803, 0.6545, 0.1803, 0.6545, 0.1801, 0.6231, 0.1801, 0.75, 0.1801, 0.718, 0.1801, 0.718, 0.1803, 0.75, 0.1803, 0.6862, 0.1803, 0.718, 0.1803, 0.718, 0.1801, 0.6862, 0.1801, 0.25, 0.1803, 0.218, 0.1803, 0.218, 0.1804, 0.25, 0.1804, 0.25, 0.1804, 0.218, 0.1804, 0.218, 0.1819, 0.25, 0.1819, 0.3138, 0.1803, 0.282, 0.1803, 0.282, 0.1804, 0.3138, 0.1804, 0.3138, 0.1804, 0.282, 0.1804, 0.282, 0.1819, 0.3138, 0.1819, 0.25, 0.1819, 0.282, 0.1819, 0.282, 0.1804, 0.25, 0.1804, 0.25, 0.1804, 0.282, 0.1804, 0.282, 0.1803, 0.25, 0.1803, 0.3769, 0.1804, 0.3455, 0.1804, 0.3455, 0.1819, 0.3769, 0.1819, 0.3138, 0.1819, 0.3455, 0.1819, 0.3455, 0.1804, 0.3138, 0.1804, 0.6862, 0.1804, 0.6545, 0.1804, 0.6545, 0.1819, 0.6862, 0.1819, 0.75, 0.1804, 0.718, 0.1804, 0.718, 0.1819, 0.75, 0.1819, 0.6862, 0.1819, 0.718, 0.1819, 0.718, 0.1804, 0.6862, 0.1804, 0.8138, 0.5665, 0.782, 0.5665, 0.782, 0.6629, 0.8138, 0.6629, 0.8138, 0.6629, 0.782, 0.6629, 0.782, 0.7593, 0.8138, 0.7593, 0.75, 0.7593, 0.782, 0.7593, 0.782, 0.6629, 0.75, 0.6629, 0.75, 0.6629, 0.782, 0.6629, 0.782, 0.5665, 0.75, 0.5665, 0.75, 0.3748, 0.782, 0.3748, 0.782, 0.282, 0.75, 0.282, 0.782, 0.1857, 0.75, 0.1857, 0.75, 0.282, 0.782, 0.282, 0.782, 0.282, 0.8138, 0.282, 0.8138, 0.1857, 0.782, 0.1857, 0.8138, 0.282, 0.782, 0.282, 0.782, 0.3748, 0.8138, 0.3748, 0.8769, 0.5665, 0.8455, 0.5665, 0.8455, 0.6629, 0.8769, 0.6629, 0.8769, 0.6629, 0.8455, 0.6629, 0.8455, 0.7593, 0.8769, 0.7593, 0.8138, 0.7593, 0.8455, 0.7593, 0.8455, 0.6629, 0.8138, 0.6629, 0.8138, 0.6629, 0.8455, 0.6629, 0.8455, 0.5665, 0.8138, 0.5665, 0.8138, 0.3748, 0.8455, 0.3748, 0.8455, 0.282, 0.8138, 0.282, 0.8455, 0.1857, 0.8138, 0.1857, 0.8138, 0.282, 0.8455, 0.282, 0.8455, 0.282, 0.8769, 0.282, 0.8769, 0.1857, 0.8455, 0.1857, 0.8769, 0.282, 0.8455, 0.282, 0.8455, 0.3748, 0.8769, 0.3748, 0.9388, 0.5665, 0.908, 0.5665, 0.908, 0.6629, 0.9388, 0.6629, 0.9388, 0.6629, 0.908, 0.6629, 0.908, 0.7593, 0.9388, 0.7593, 0.8769, 0.7593, 0.908, 0.7593, 0.908, 0.6629, 0.8769, 0.6629, 0.8769, 0.6629, 0.908, 0.6629, 0.908, 0.5665, 0.8769, 0.5665, 0.8769, 0.3748, 0.908, 0.3748, 0.908, 0.282, 0.8769, 0.282, 0.908, 0.1857, 0.8769, 0.1857, 0.8769, 0.282, 0.908, 0.282, 0.908, 0.282, 0.9388, 0.282, 0.9388, 0.1857, 0.908, 0.1857, 0.9388, 0.282, 0.908, 0.282, 0.908, 0.3748, 0.9388, 0.3748, 1.0, 0.5665, 0.9695, 0.5665, 0.9695, 0.6629, 1.0, 0.6629, 1.0, 0.6629, 0.9695, 0.6629, 0.9695, 0.7593, 1.0, 0.7593, 0.9388, 0.7593, 0.9695, 0.7593, 0.9695, 0.6629, 0.9388, 0.6629, 0.9388, 0.6629, 0.9695, 0.6629, 0.9695, 0.5665, 0.9388, 0.5665, 0.9388, 0.3748, 0.9695, 0.3748, 0.9695, 0.282, 0.9388, 0.282, 0.9695, 0.1857, 0.9388, 0.1857, 0.9388, 0.282, 0.9695, 0.282, 0.9695, 0.282, 1.0, 0.282, 1.0, 0.1857, 0.9695, 0.1857, 1.0, 0.282, 0.9695, 0.282, 0.9695, 0.3748, 1.0, 0.3748, 0.0612, 0.5665, 0.0305, 0.5665, 0.0305, 0.6629, 0.0612, 0.6629, 0.0612, 0.6629, 0.0305, 0.6629, 0.0305, 0.7593, 0.0612, 0.7593, 0.0, 0.7593, 0.0305, 0.7593, 0.0305, 0.6629, 0.0, 0.6629, 0.0, 0.6629, 0.0305, 0.6629, 0.0305, 0.5665, 0.0, 0.5665, 0.0, 0.3748, 0.0305, 0.3748, 0.0305, 0.282, 0.0, 0.282, 0.0305, 0.1857, 0.0, 0.1857, 0.0, 0.282, 0.0305, 0.282, 0.0305, 0.282, 0.0612, 0.282, 0.0612, 0.1857, 0.0305, 0.1857, 0.0612, 0.282, 0.0305, 0.282, 0.0305, 0.3748, 0.0612, 0.3748, 0.1231, 0.5665, 0.092, 0.5665, 0.092, 0.6629, 0.1231, 0.6629, 0.1231, 0.6629, 0.092, 0.6629, 0.092, 0.7593, 0.1231, 0.7593, 0.0612, 0.7593, 0.092, 0.7593, 0.092, 0.6629, 0.0612, 0.6629, 0.0612, 0.6629, 0.092, 0.6629, 0.092, 0.5665, 0.0612, 0.5665, 0.0612, 0.3748, 0.092, 0.3748, 0.092, 0.282, 0.0612, 0.282, 0.092, 0.1857, 0.0612, 0.1857, 0.0612, 0.282, 0.092, 0.282, 0.092, 0.282, 0.1231, 0.282, 0.1231, 0.1857, 0.092, 0.1857, 0.1231, 0.282, 0.092, 0.282, 0.092, 0.3748, 0.1231, 0.3748, 0.1862, 0.5665, 0.1545, 0.5665, 0.1545, 0.6629, 0.1862, 0.6629, 0.1862, 0.6629, 0.1545, 0.6629, 0.1545, 0.7593, 0.1862, 0.7593, 0.1231, 0.7593, 0.1545, 0.7593, 0.1545, 0.6629, 0.1231, 0.6629, 0.1231, 0.6629, 0.1545, 0.6629, 0.1545, 0.5665, 0.1231, 0.5665, 0.1231, 0.3748, 0.1545, 0.3748, 0.1545, 0.282, 0.1231, 0.282, 0.1545, 0.1857, 0.1231, 0.1857, 0.1231, 0.282, 0.1545, 0.282, 0.1545, 0.282, 0.1862, 0.282, 0.1862, 0.1857, 0.1545, 0.1857, 0.1862, 0.282, 0.1545, 0.282, 0.1545, 0.3748, 0.1862, 0.3748, 0.25, 0.5665, 0.218, 0.5665, 0.218, 0.6629, 0.25, 0.6629, 0.25, 0.6629, 0.218, 0.6629, 0.218, 0.7593, 0.25, 0.7593, 0.1862, 0.7593, 0.218, 0.7593, 0.218, 0.6629, 0.1862, 0.6629, 0.1862, 0.6629, 0.218, 0.6629, 0.218, 0.5665, 0.1862, 0.5665, 0.1862, 0.3748, 0.218, 0.3748, 0.218, 0.282, 0.1862, 0.282, 0.218, 0.1857, 0.1862, 0.1857, 0.1862, 0.282, 0.218, 0.282, 0.218, 0.282, 0.25, 0.282, 0.25, 0.1857, 0.218, 0.1857, 0.25, 0.282, 0.218, 0.282, 0.218, 0.3748, 0.25, 0.3748, 0.3138, 0.5665, 0.282, 0.5665, 0.282, 0.6629, 0.3138, 0.6629, 0.3138, 0.6629, 0.282, 0.6629, 0.282, 0.7593, 0.3138, 0.7593, 0.25, 0.7593, 0.282, 0.7593, 0.282, 0.6629, 0.25, 0.6629, 0.25, 0.6629, 0.282, 0.6629, 0.282, 0.5665, 0.25, 0.5665, 0.25, 0.3748, 0.282, 0.3748, 0.282, 0.282, 0.25, 0.282, 0.282, 0.1857, 0.25, 0.1857, 0.25, 0.282, 0.282, 0.282, 0.282, 0.282, 0.3138, 0.282, 0.3138, 0.1857, 0.282, 0.1857, 0.3138, 0.282, 0.282, 0.282, 0.282, 0.3748, 0.3138, 0.3748, 0.3769, 0.5665, 0.3455, 0.5665, 0.3455, 0.6629, 0.3769, 0.6629, 0.3769, 0.6629, 0.3455, 0.6629, 0.3455, 0.7593, 0.3769, 0.7593, 0.3138, 0.7593, 0.3455, 0.7593, 0.3455, 0.6629, 0.3138, 0.6629, 0.3138, 0.6629, 0.3455, 0.6629, 0.3455, 0.5665, 0.3138, 0.5665, 0.3138, 0.3748, 0.3455, 0.3748, 0.3455, 0.282, 0.3138, 0.282, 0.3455, 0.1857, 0.3138, 0.1857, 0.3138, 0.282, 0.3455, 0.282, 0.3455, 0.282, 0.3769, 0.282, 0.3769, 0.1857, 0.3455, 0.1857, 0.3769, 0.282, 0.3455, 0.282, 0.3455, 0.3748, 0.3769, 0.3748, 0.4388, 0.5665, 0.408, 0.5665, 0.408, 0.6629, 0.4388, 0.6629, 0.4388, 0.6629, 0.408, 0.6629, 0.408, 0.7593, 0.4388, 0.7593, 0.3769, 0.7593, 0.408, 0.7593, 0.408, 0.6629, 0.3769, 0.6629, 0.3769, 0.6629, 0.408, 0.6629, 0.408, 0.5665, 0.3769, 0.5665, 0.3769, 0.3748, 0.408, 0.3748, 0.408, 0.282, 0.3769, 0.282, 0.408, 0.1857, 0.3769, 0.1857, 0.3769, 0.282, 0.408, 0.282, 0.408, 0.282, 0.4388, 0.282, 0.4388, 0.1857, 0.408, 0.1857, 0.4388, 0.282, 0.408, 0.282, 0.408, 0.3748, 0.4388, 0.3748, 0.5, 0.5665, 0.4695, 0.5665, 0.4695, 0.6629, 0.5, 0.6629, 0.5, 0.6629, 0.4695, 0.6629, 0.4695, 0.7593, 0.5, 0.7593, 0.4388, 0.7593, 0.4695, 0.7593, 0.4695, 0.6629, 0.4388, 0.6629, 0.4388, 0.6629, 0.4695, 0.6629, 0.4695, 0.5665, 0.4388, 0.5665, 0.4388, 0.3748, 0.4695, 0.3748, 0.4695, 0.282, 0.4388, 0.282, 0.4695, 0.1857, 0.4388, 0.1857, 0.4388, 0.282, 0.4695, 0.282, 0.4695, 0.282, 0.5, 0.282, 0.5, 0.1857, 0.4695, 0.1857, 0.5, 0.282, 0.4695, 0.282, 0.4695, 0.3748, 0.5, 0.3748, 0.5612, 0.5665, 0.5305, 0.5665, 0.5305, 0.6629, 0.5612, 0.6629, 0.5612, 0.6629, 0.5305, 0.6629, 0.5305, 0.7593, 0.5612, 0.7593, 0.5, 0.7593, 0.5305, 0.7593, 0.5305, 0.6629, 0.5, 0.6629, 0.5, 0.6629, 0.5305, 0.6629, 0.5305, 0.5665, 0.5, 0.5665, 0.5, 0.3748, 0.5305, 0.3748, 0.5305, 0.282, 0.5, 0.282, 0.5305, 0.1857, 0.5, 0.1857, 0.5, 0.282, 0.5305, 0.282, 0.5305, 0.282, 0.5612, 0.282, 0.5612, 0.1857, 0.5305, 0.1857, 0.5612, 0.282, 0.5305, 0.282, 0.5305, 0.3748, 0.5612, 0.3748, 0.6231, 0.5665, 0.592, 0.5665, 0.592, 0.6629, 0.6231, 0.6629, 0.6231, 0.6629, 0.592, 0.6629, 0.592, 0.7593, 0.6231, 0.7593, 0.5612, 0.7593, 0.592, 0.7593, 0.592, 0.6629, 0.5612, 0.6629, 0.5612, 0.6629, 0.592, 0.6629, 0.592, 0.5665, 0.5612, 0.5665, 0.5612, 0.3748, 0.592, 0.3748, 0.592, 0.282, 0.5612, 0.282, 0.592, 0.1857, 0.5612, 0.1857, 0.5612, 0.282, 0.592, 0.282, 0.592, 0.282, 0.6231, 0.282, 0.6231, 0.1857, 0.592, 0.1857, 0.6231, 0.282, 0.592, 0.282, 0.592, 0.3748, 0.6231, 0.3748, 0.6862, 0.5665, 0.6545, 0.5665, 0.6545, 0.6629, 0.6862, 0.6629, 0.6862, 0.6629, 0.6545, 0.6629, 0.6545, 0.7593, 0.6862, 0.7593, 0.6231, 0.7593, 0.6545, 0.7593, 0.6545, 0.6629, 0.6231, 0.6629, 0.6231, 0.6629, 0.6545, 0.6629, 0.6545, 0.5665, 0.6231, 0.5665, 0.6231, 0.3748, 0.6545, 0.3748, 0.6545, 0.282, 0.6231, 0.282, 0.6545, 0.1857, 0.6231, 0.1857, 0.6231, 0.282, 0.6545, 0.282, 0.6545, 0.282, 0.6862, 0.282, 0.6862, 0.1857, 0.6545, 0.1857, 0.6862, 0.282, 0.6545, 0.282, 0.6545, 0.3748, 0.6862, 0.3748, 0.75, 0.5665, 0.718, 0.5665, 0.718, 0.6629, 0.75, 0.6629, 0.75, 0.6629, 0.718, 0.6629, 0.718, 0.7593, 0.75, 0.7593, 0.6862, 0.7593, 0.718, 0.7593, 0.718, 0.6629, 0.6862, 0.6629, 0.6862, 0.6629, 0.718, 0.6629, 0.718, 0.5665, 0.6862, 0.5665, 0.6862, 0.3748, 0.718, 0.3748, 0.718, 0.282, 0.6862, 0.282, 0.718, 0.1857, 0.6862, 0.1857, 0.6862, 0.282, 0.718, 0.282, 0.718, 0.282, 0.75, 0.282, 0.75, 0.1857, 0.718, 0.1857, 0.75, 0.282, 0.718, 0.282, 0.718, 0.3748, 0.75, 0.3748, 0.25, 0.1819, 0.218, 0.1819, 0.218, 0.1857, 0.25, 0.1857, 0.25, 0.1857, 0.282, 0.1857, 0.282, 0.1819, 0.25, 0.1819, 0.3138, 0.1819, 0.282, 0.1819, 0.282, 0.1857, 0.3138, 0.1857, 0.3769, 0.1819, 0.3455, 0.1819, 0.3455, 0.1857, 0.3769, 0.1857, 0.6862, 0.1819, 0.6545, 0.1819, 0.6545, 0.1857, 0.6862, 0.1857, 0.75, 0.1819, 0.718, 0.1819, 0.718, 0.1857, 0.75, 0.1857])
me_cup_400.materials.append(mat_wire_166229229)
me_cup_400.materials.append(mat_wire_153228214)
me_cup_400.use_remesh_fix_poles = True
me_cup_400.use_remesh_preserve_attributes = False
me_cup_400.use_mirror_vertex_groups = False
me_cup_400.update()
me_cup_400.normals_split_custom_set([tuple(v) for v in zip(*[iter([0.0, 1.0, 0.0, -0.001202, 1.0, 0.0005605, -0.001069, 1.0, 0.0007834, 0.0, 1.0, -1.957e-08, 0.0, 1.0, -1.957e-08, -0.001069, 1.0, 0.0007834, -0.0008961, 1.0, 0.0009778, 0.0, 1.0, -1.057e-07, -0.00595, 1.0, 0.006493, -0.0008961, 1.0, 0.0009778, -0.001069, 1.0, 0.0007834, -0.007098, 1.0, 0.005204, -0.007098, 1.0, 0.005204, -0.001069, 1.0, 0.0007834, -0.001202, 1.0, 0.0005605, -0.007983, 1.0, 0.003722, -0.6729, 0.08978, 0.7343, -0.8032, 0.08977, 0.5889, -0.8032, 0.08977, 0.5889, -0.6729, 0.08979, 0.7343, -0.6729, 0.08979, 0.7343, -0.8032, 0.08977, 0.5889, -0.8032, 0.08976, 0.5889, -0.6729, 0.08978, 0.7343, -0.9027, 0.08978, 0.4209, -0.8032, 0.08976, 0.5889, -0.8032, 0.08977, 0.5889, -0.9026, 0.08979, 0.4209, -0.9026, 0.08979, 0.4209, -0.8032, 0.08977, 0.5889, -0.8032, 0.08977, 0.5889, -0.9026, 0.08978, 0.4209, 0.0, 1.0, -1.057e-07, -0.0008961, 1.0, 0.0009778, -0.0006874, 1.0, 0.001133, 0.0, 1.0, 9.779e-09, 0.0, 1.0, 9.779e-09, -0.0006874, 1.0, 0.001133, -0.0004536, 1.0, 0.001246, 0.0, 1.0, 7.926e-08, -0.003012, 1.0, 0.008276, -0.0004536, 1.0, 0.001246, -0.0006874, 1.0, 0.001133, -0.004566, 1.0, 0.007525, -0.004566, 1.0, 0.007525, -0.0006874, 1.0, 0.001133, -0.0008961, 1.0, 0.0009778, -0.00595, 1.0, 0.006493, -0.3406, 0.08977, 0.9359, -0.5167, 0.08975, 0.8515, -0.5166, 0.08977, 0.8515, -0.3406, 0.08979, 0.9359, -0.3406, 0.08979, 0.9359, -0.5166, 0.08977, 0.8515, -0.5167, 0.08977, 0.8515, -0.3406, 0.08979, 0.9359, -0.6729, 0.08978, 0.7343, -0.5167, 0.08977, 0.8515, -0.5166, 0.08977, 0.8515, -0.6729, 0.08979, 0.7343, -0.6729, 0.08979, 0.7343, -0.5166, 0.08977, 0.8515, -0.5167, 0.08975, 0.8515, -0.6729, 0.08978, 0.7343, 0.0, 1.0, 7.926e-08, -0.0004536, 1.0, 0.001246, -0.0002016, 1.0, 0.00131, 0.0, 1.0, 3.139e-08, 0.0, 1.0, 3.139e-08, -0.0002016, 1.0, 0.00131, 5.792e-05, 1.0, 0.001325, 0.0, 1.0, -1.233e-08, 0.0003845, 1.0, 0.008799, 5.792e-05, 1.0, 0.001325, -0.0002016, 1.0, 0.00131, -0.001339, 1.0, 0.008699, -0.001339, 1.0, 0.008699, -0.0002016, 1.0, 0.00131, -0.0004536, 1.0, 0.001246, -0.003012, 1.0, 0.008276, 0.04343, 0.08978, 0.995, -0.1515, 0.08976, 0.9844, -0.1515, 0.08976, 0.9844, 0.04342, 0.08978, 0.995, 0.04342, 0.08978, 0.995, -0.1515, 0.08976, 0.9844, -0.1515, 0.08977, 0.9844, 0.04343, 0.08978, 0.995, -0.3406, 0.08979, 0.9359, -0.1515, 0.08977, 0.9844, -0.1515, 0.08976, 0.9844, -0.3406, 0.08979, 0.9359, -0.3406, 0.08979, 0.9359, -0.1515, 0.08976, 0.9844, -0.1515, 0.08976, 0.9844, -0.3406, 0.08977, 0.9359, 0.0, 1.0, -1.233e-08, 5.792e-05, 1.0, 0.001325, 0.0003149, 1.0, 0.001287, 0.0, 1.0, -3.019e-08, 0.0, 1.0, -3.019e-08, 0.0003149, 1.0, 0.001287, 0.0005606, 1.0, 0.001202, 0.0, 1.0, -1.497e-08, 0.003722, 1.0, 0.007982, 0.0005606, 1.0, 0.001202, 0.0003149, 1.0, 0.001287, 0.002092, 1.0, 0.008549, 0.002092, 1.0, 0.008549, 0.0003149, 1.0, 0.001287, 5.792e-05, 1.0, 0.001325, 0.0003845, 1.0, 0.008799, 0.4209, 0.08978, 0.9026, 0.2367, 0.08976, 0.9674, 0.2367, 0.08977, 0.9674, 0.4209, 0.08979, 0.9026, 0.4209, 0.08979, 0.9026, 0.2367, 0.08977, 0.9674, 0.2367, 0.08976, 0.9674, 0.4209, 0.08978, 0.9026, 0.04343, 0.08978, 0.995, 0.2367, 0.08976, 0.9674, 0.2367, 0.08977, 0.9674, 0.04342, 0.08978, 0.995, 0.04342, 0.08978, 0.995, 0.2367, 0.08977, 0.9674, 0.2367, 0.08976, 0.9674, 0.04343, 0.08978, 0.995, 0.0, 1.0, -1.497e-08, 0.0005606, 1.0, 0.001202, 0.0007834, 1.0, 0.001068, 0.0, 1.0, -6.035e-08, 0.0, 1.0, -6.035e-08, 0.0007834, 1.0, 0.001068, 0.0009778, 1.0, 0.000896, 0.0, 1.0, 0.0, 0.006494, 1.0, 0.00595, 0.0009778, 1.0, 0.000896, 0.0007834, 1.0, 0.001068, 0.005205, 1.0, 0.007098, 0.005205, 1.0, 0.007098, 0.0007834, 1.0, 0.001068, 0.0005606, 1.0, 0.001202, 0.003722, 1.0, 0.007982, 0.7343, 0.08978, 0.6729, 0.5889, 0.08976, 0.8032, 0.5889, 0.08977, 0.8032, 0.7343, 0.08978, 0.6729, 0.7343, 0.08978, 0.6729, 0.5889, 0.08977, 0.8032, 0.5889, 0.08976, 0.8032, 0.7343, 0.08978, 0.6729, 0.4209, 0.08978, 0.9026, 0.5889, 0.08976, 0.8032, 0.5889, 0.08977, 0.8032, 0.4209, 0.08979, 0.9026, 0.4209, 0.08979, 0.9026, 0.5889, 0.08977, 0.8032, 0.5889, 0.08976, 0.8032, 0.4209, 0.08978, 0.9026, 0.0, 1.0, 0.0, 0.0009778, 1.0, 0.000896, 0.001133, 1.0, 0.0006875, 0.0, 1.0, 0.0, 0.0, 1.0, 0.0, 0.001133, 1.0, 0.0006875, 0.001246, 1.0, 0.0004536, 0.0, 1.0, 0.0, 0.008276, 1.0, 0.003013, 0.001246, 1.0, 0.0004536, 0.001133, 1.0, 0.0006875, 0.007524, 1.0, 0.004566, 0.007524, 1.0, 0.004566, 0.001133, 1.0, 0.0006875, 0.0009778, 1.0, 0.000896, 0.006494, 1.0, 0.00595, 0.9359, 0.08978, 0.3406, 0.8515, 0.08977, 0.5167, 0.8515, 0.08977, 0.5167, 0.9359, 0.08979, 0.3406, 0.9359, 0.08979, 0.3406, 0.8515, 0.08977, 0.5167, 0.8515, 0.08976, 0.5167, 0.9359, 0.08978, 0.3406, 0.7343, 0.08978, 0.6729, 0.8515, 0.08976, 0.5167, 0.8515, 0.08977, 0.5167, 0.7343, 0.08978, 0.6729, 0.7343, 0.08978, 0.6729, 0.8515, 0.08977, 0.5167, 0.8515, 0.08977, 0.5167, 0.7343, 0.08978, 0.6729, 0.0, 1.0, 0.0, 0.001246, 1.0, 0.0004536, 0.00131, 1.0, 0.0002016, 0.0, 1.0, -1.956e-08, 0.0, 1.0, -1.956e-08, 0.00131, 1.0, 0.0002016, 0.001325, 1.0, -5.785e-05, 0.0, 1.0, 1.057e-07, 0.0088, 1.0, -0.0003842, 0.001325, 1.0, -5.785e-05, 0.00131, 1.0, 0.0002016, 0.008701, 1.0, 0.001339, 0.008701, 1.0, 0.001339, 0.00131, 1.0, 0.0002016, 0.001246, 1.0, 0.0004536, 0.008276, 1.0, 0.003013, 0.995, 0.08978, -0.04346, 0.9844, 0.08976, 0.1515, 0.9844, 0.08977, 0.1515, 0.995, 0.08979, -0.04345, 0.995, 0.08979, -0.04345, 0.9844, 0.08977, 0.1515, 0.9844, 0.08976, 0.1515, 0.995, 0.08978, -0.04343, 0.9359, 0.08978, 0.3406, 0.9844, 0.08976, 0.1515, 0.9844, 0.08977, 0.1515, 0.9359, 0.08979, 0.3406, 0.9359, 0.08979, 0.3406, 0.9844, 0.08977, 0.1515, 0.9844, 0.08976, 0.1515, 0.9359, 0.08978, 0.3406, 0.0, 1.0, 1.057e-07, 0.001325, 1.0, -5.785e-05, 0.001287, 1.0, -0.0003148, 0.0, 1.0, 1.956e-08, 0.0, 1.0, 1.956e-08, 0.001287, 1.0, -0.0003148, 0.001202, 1.0, -0.0005606, 0.0, 1.0, -1.057e-07, 0.007983, 1.0, -0.003722, 0.001202, 1.0, -0.0005606, 0.001287, 1.0, -0.0003148, 0.00855, 1.0, -0.002092, 0.00855, 1.0, -0.002092, 0.001287, 1.0, -0.0003148, 0.001325, 1.0, -5.785e-05, 0.0088, 1.0, -0.0003842, 0.9027, 0.08978, -0.4209, 0.9674, 0.08976, -0.2367, 0.9674, 0.08977, -0.2367, 0.9027, 0.08979, -0.4209, 0.9027, 0.08979, -0.4209, 0.9674, 0.08977, -0.2367, 0.9674, 0.08977, -0.2367, 0.9026, 0.08978, -0.4209, 0.995, 0.08978, -0.04343, 0.9674, 0.08977, -0.2367, 0.9674, 0.08977, -0.2367, 0.995, 0.08979, -0.04345, 0.995, 0.08979, -0.04345, 0.9674, 0.08977, -0.2367, 0.9674, 0.08976, -0.2367, 0.995, 0.08978, -0.04346, 0.0, 1.0, -1.057e-07, 0.001202, 1.0, -0.0005606, 0.001068, 1.0, -0.0007835, 0.0, 1.0, -1.811e-07, 0.0, 1.0, -1.811e-07, 0.001068, 1.0, -0.0007835, 0.000896, 1.0, -0.0009779, 0.0, 1.0, -4.491e-08, 0.00595, 1.0, -0.006494, 0.000896, 1.0, -0.0009779, 0.001068, 1.0, -0.0007835, 0.007099, 1.0, -0.005205, 0.007099, 1.0, -0.005205, 0.001068, 1.0, -0.0007835, 0.001202, 1.0, -0.0005606, 0.007983, 1.0, -0.003722, 0.6728, 0.08979, -0.7343, 0.8032, 0.08977, -0.5889, 0.8032, 0.08976, -0.5889, 0.6729, 0.08978, -0.7343, 0.6729, 0.08978, -0.7343, 0.8032, 0.08976, -0.5889, 0.8032, 0.08976, -0.5889, 0.6729, 0.08978, -0.7343, 0.9026, 0.08978, -0.4209, 0.8032, 0.08976, -0.5889, 0.8032, 0.08976, -0.5889, 0.9027, 0.08979, -0.4209, 0.9027, 0.08979, -0.4209, 0.8032, 0.08976, -0.5889, 0.8032, 0.08977, -0.5889, 0.9027, 0.08978, -0.4209, 0.0, 1.0, -4.491e-08, 0.000896, 1.0, -0.0009779, 0.0006874, 1.0, -0.001133, 0.0, 1.0, -1.909e-07, 0.0, 1.0, -1.909e-07, 0.0006874, 1.0, -0.001133, 0.0004537, 1.0, -0.001246, 0.0, 1.0, -2.642e-08, 0.003013, 1.0, -0.008276, 0.0004537, 1.0, -0.001246, 0.0006874, 1.0, -0.001133, 0.004566, 1.0, -0.007525, 0.004566, 1.0, -0.007525, 0.0006874, 1.0, -0.001133, 0.000896, 1.0, -0.0009779, 0.00595, 1.0, -0.006494, 0.3407, 0.08979, -0.9359, 0.5167, 0.08977, -0.8515, 0.5167, 0.08977, -0.8515, 0.3406, 0.08979, -0.9359, 0.3406, 0.08979, -0.9359, 0.5167, 0.08977, -0.8515, 0.5167, 0.08976, -0.8515, 0.3406, 0.08978, -0.9359, 0.6729, 0.08978, -0.7343, 0.5167, 0.08976, -0.8515, 0.5167, 0.08977, -0.8515, 0.6729, 0.08978, -0.7343, 0.6729, 0.08978, -0.7343, 0.5167, 0.08977, -0.8515, 0.5167, 0.08977, -0.8515, 0.6728, 0.08979, -0.7343, 0.0, 1.0, -2.642e-08, 0.0004537, 1.0, -0.001246, 0.0002016, 1.0, -0.00131, 0.0, 1.0, -1.222e-09, 0.0, 1.0, -1.222e-09, 0.0002016, 1.0, -0.00131, -5.793e-05, 1.0, -0.001325, 0.0, 1.0, -3.303e-08, -0.0003843, 1.0, -0.0088, -5.793e-05, 1.0, -0.001325, 0.0002016, 1.0, -0.00131, 0.001339, 1.0, -0.008701, 0.001339, 1.0, -0.008701, 0.0002016, 1.0, -0.00131, 0.0004537, 1.0, -0.001246, 0.003013, 1.0, -0.008276, -0.04347, 0.08978, -0.995, 0.1515, 0.08976, -0.9844, 0.1515, 0.08977, -0.9844, -0.04346, 0.08979, -0.995, -0.04346, 0.08979, -0.995, 0.1515, 0.08977, -0.9844, 0.1515, 0.08976, -0.9844, -0.04344, 0.08978, -0.995, 0.3406, 0.08978, -0.9359, 0.1515, 0.08976, -0.9844, 0.1515, 0.08977, -0.9844, 0.3406, 0.08979, -0.9359, 0.3406, 0.08979, -0.9359, 0.1515, 0.08977, -0.9844, 0.1515, 0.08976, -0.9844, 0.3407, 0.08979, -0.9359, 0.0, 1.0, -3.303e-08, -5.793e-05, 1.0, -0.001325, -0.0003149, 1.0, -0.001287, 0.0, 1.0, 3.995e-08, 0.0, 1.0, 3.995e-08, -0.0003149, 1.0, -0.001287, -0.0005605, 1.0, -0.001202, 0.0, 1.0, 6.032e-08, -0.003722, 1.0, -0.007983, -0.0005605, 1.0, -0.001202, -0.0003149, 1.0, -0.001287, -0.002092, 1.0, -0.00855, -0.002092, 1.0, -0.00855, -0.0003149, 1.0, -0.001287, -5.793e-05, 1.0, -0.001325, -0.0003843, 1.0, -0.0088, -0.4209, 0.08978, -0.9027, -0.2367, 0.08976, -0.9674, -0.2367, 0.08977, -0.9674, -0.4209, 0.08978, -0.9027, -0.4209, 0.08978, -0.9027, -0.2367, 0.08977, -0.9674, -0.2367, 0.08977, -0.9674, -0.4209, 0.08978, -0.9026, -0.04344, 0.08978, -0.995, -0.2367, 0.08977, -0.9674, -0.2367, 0.08977, -0.9674, -0.04346, 0.08979, -0.995, -0.04346, 0.08979, -0.995, -0.2367, 0.08977, -0.9674, -0.2367, 0.08976, -0.9674, -0.04347, 0.08978, -0.995, 0.0, 1.0, 6.032e-08, -0.0005605, 1.0, -0.001202, -0.0007835, 1.0, -0.001069, 0.0, 1.0, 4.973e-08, 0.0, 1.0, 4.973e-08, -0.0007835, 1.0, -0.001069, -0.0009778, 1.0, -0.0008959, 0.0, 1.0, 1.057e-07, -0.006494, 1.0, -0.00595, -0.0009778, 1.0, -0.0008959, -0.0007835, 1.0, -0.001069, -0.005205, 1.0, -0.007099, -0.005205, 1.0, -0.007099, -0.0007835, 1.0, -0.001069, -0.0005605, 1.0, -0.001202, -0.003722, 1.0, -0.007983, -0.7343, 0.08978, -0.6728, -0.5889, 0.08977, -0.8032, -0.5889, 0.08976, -0.8032, -0.7343, 0.08978, -0.6729, -0.7343, 0.08978, -0.6729, -0.5889, 0.08976, -0.8032, -0.5889, 0.08976, -0.8032, -0.7343, 0.08978, -0.6729, -0.4209, 0.08978, -0.9026, -0.5889, 0.08976, -0.8032, -0.5889, 0.08976, -0.8032, -0.4209, 0.08978, -0.9027, -0.4209, 0.08978, -0.9027, -0.5889, 0.08976, -0.8032, -0.5889, 0.08977, -0.8032, -0.4209, 0.08978, -0.9027, 0.0, 1.0, 1.057e-07, -0.0009778, 1.0, -0.0008959, -0.001133, 1.0, -0.0006873, 0.0, 1.0, 0.0, 0.0, 1.0, 0.0, -0.001133, 1.0, -0.0006873, -0.001246, 1.0, -0.0004536, 0.0, 1.0, 0.0, -0.008276, 1.0, -0.003012, -0.001246, 1.0, -0.0004536, -0.001133, 1.0, -0.0006873, -0.007525, 1.0, -0.004566, -0.007525, 1.0, -0.004566, -0.001133, 1.0, -0.0006873, -0.0009778, 1.0, -0.0008959, -0.006494, 1.0, -0.00595, -0.9359, 0.08978, -0.3406, -0.8515, 0.08976, -0.5167, -0.8515, 0.08977, -0.5167, -0.9359, 0.08979, -0.3406, -0.9359, 0.08979, -0.3406, -0.8515, 0.08977, -0.5167, -0.8515, 0.08976, -0.5167, -0.9359, 0.08978, -0.3406, -0.7343, 0.08978, -0.6729, -0.8515, 0.08976, -0.5167, -0.8515, 0.08977, -0.5167, -0.7343, 0.08978, -0.6729, -0.7343, 0.08978, -0.6729, -0.8515, 0.08977, -0.5167, -0.8515, 0.08976, -0.5167, -0.7343, 0.08978, -0.6728, 0.0, 1.0, 0.0, -0.001246, 1.0, -0.0004536, -0.00131, 1.0, -0.0002016, 0.0, 1.0, -1.956e-08, 0.0, 1.0, -1.956e-08, -0.00131, 1.0, -0.0002016, -0.001325, 1.0, 5.784e-05, 0.0, 1.0, -1.057e-07, -0.008799, 1.0, 0.0003846, -0.001325, 1.0, 5.784e-05, -0.00131, 1.0, -0.0002016, -0.008699, 1.0, -0.001339, -0.008699, 1.0, -0.001339, -0.00131, 1.0, -0.0002016, -0.001246, 1.0, -0.0004536, -0.008276, 1.0, -0.003012, -0.995, 0.08978, 0.04344, -0.9844, 0.08976, -0.1515, -0.9844, 0.08976, -0.1515, -0.995, 0.08978, 0.04343, -0.995, 0.08978, 0.04343, -0.9844, 0.08976, -0.1515, -0.9844, 0.08977, -0.1515, -0.995, 0.08978, 0.04344, -0.9359, 0.08978, -0.3406, -0.9844, 0.08977, -0.1515, -0.9844, 0.08976, -0.1515, -0.9359, 0.08979, -0.3406, -0.9359, 0.08979, -0.3406, -0.9844, 0.08976, -0.1515, -0.9844, 0.08976, -0.1515, -0.9359, 0.08978, -0.3406, 0.0, 1.0, -1.057e-07, -0.001325, 1.0, 5.784e-05, -0.001287, 1.0, 0.000315, 0.0, 1.0, 0.0, 0.0, 1.0, 0.0, -0.001287, 1.0, 0.000315, -0.001202, 1.0, 0.0005605, 0.0, 1.0, 0.0, -0.007983, 1.0, 0.003722, -0.001202, 1.0, 0.0005605, -0.001287, 1.0, 0.000315, -0.008549, 1.0, 0.002092, -0.008549, 1.0, 0.002092, -0.001287, 1.0, 0.000315, -0.001325, 1.0, 5.784e-05, -0.008799, 1.0, 0.0003846, -0.9026, 0.08978, 0.4209, -0.9674, 0.08976, 0.2367, -0.9674, 0.08977, 0.2367, -0.9026, 0.08979, 0.4209, -0.9026, 0.08979, 0.4209, -0.9674, 0.08977, 0.2367, -0.9674, 0.08976, 0.2367, -0.9027, 0.08978, 0.4209, -0.995, 0.08978, 0.04344, -0.9674, 0.08976, 0.2367, -0.9674, 0.08977, 0.2367, -0.995, 0.08978, 0.04343, -0.995, 0.08978, 0.04343, -0.9674, 0.08977, 0.2367, -0.9674, 0.08976, 0.2367, -0.995, 0.08978, 0.04344, 0.0, 1.0, 0.0, 0.0, 1.0, -1.957e-08, 0.0, 1.0, -2.713e-08, 0.0, 1.0, 0.0, 0.0, 1.0, 0.0, 0.0, 1.0, -2.713e-08, 0.0, 1.0, -1.956e-08, 0.0, 1.0, -1.057e-07, 0.0, 1.0, 0.0, 0.0, 1.0, -1.956e-08, 0.0, 1.0, -2.713e-08, 0.0, 1.0, 0.0, 0.0, 1.0, 0.0, 0.0, 1.0, -2.713e-08, 0.0, 1.0, 4.973e-08, 0.0, 1.0, 1.057e-07, 0.0, 1.0, 6.032e-08, 0.0, 1.0, 4.973e-08, 0.0, 1.0, -2.713e-08, 0.0, 1.0, 3.995e-08, 0.0, 1.0, 3.995e-08, 0.0, 1.0, -2.713e-08, 0.0, 1.0, -1.222e-09, 0.0, 1.0, -3.303e-08, 0.0, 1.0, -2.642e-08, 0.0, 1.0, -1.222e-09, 0.0, 1.0, -2.713e-08, 0.0, 1.0, -1.909e-07, 0.0, 1.0, -1.909e-07, 0.0, 1.0, -2.713e-08, 0.0, 1.0, -1.811e-07, 0.0, 1.0, -4.491e-08, 0.0, 1.0, -1.057e-07, 0.0, 1.0, -1.811e-07, 0.0, 1.0, -2.713e-08, 0.0, 1.0, 1.956e-08, 0.0, 1.0, 1.956e-08, 0.0, 1.0, -2.713e-08, 0.0, 1.0, -1.956e-08, 0.0, 1.0, 1.057e-07, 0.0, 1.0, 0.0, 0.0, 1.0, -1.956e-08, 0.0, 1.0, -2.713e-08, 0.0, 1.0, 0.0, 0.0, 1.0, 0.0, 0.0, 1.0, -2.713e-08, 0.0, 1.0, -6.035e-08, 0.0, 1.0, 0.0, 0.0, 1.0, -1.497e-08, 0.0, 1.0, -6.035e-08, 0.0, 1.0, -2.713e-08, 0.0, 1.0, -3.019e-08, 0.0, 1.0, -3.019e-08, 0.0, 1.0, -2.713e-08, 0.0, 1.0, 3.139e-08, 0.0, 1.0, -1.233e-08, 0.0, 1.0, 7.926e-08, 0.0, 1.0, 3.139e-08, 0.0, 1.0, -2.713e-08, 0.0, 1.0, 9.779e-09, 0.0, 1.0, 9.779e-09, 0.0, 1.0, -2.713e-08, 0.0, 1.0, -1.957e-08, 0.0, 1.0, -1.057e-07, -0.00595, 1.0, 0.006493, -0.007098, 1.0, 0.005204, -0.01159, 0.9999, 0.008498, -0.009708, 0.9999, 0.0106, -0.01302, 0.9999, 0.006073, -0.01159, 0.9999, 0.008498, -0.007098, 1.0, 0.005204, -0.007983, 1.0, 0.003722, -0.003012, 1.0, 0.008276, -0.004566, 1.0, 0.007525, -0.007456, 0.9999, 0.01229, -0.004915, 0.9999, 0.0135, -0.009708, 0.9999, 0.0106, -0.007456, 0.9999, 0.01229, -0.004566, 1.0, 0.007525, -0.00595, 1.0, 0.006493, 0.0003845, 1.0, 0.008799, -0.001339, 1.0, 0.008699, -0.002187, 0.9999, 0.0142, 0.0006273, 0.9999, 0.01436, -0.004915, 0.9999, 0.0135, -0.002187, 0.9999, 0.0142, -0.001339, 1.0, 0.008699, -0.003012, 1.0, 0.008276, 0.003722, 1.0, 0.007982, 0.002092, 1.0, 0.008549, 0.003417, 0.9999, 0.01396, 0.006073, 0.9999, 0.01302, 0.0006273, 0.9999, 0.01436, 0.003417, 0.9999, 0.01396, 0.002092, 1.0, 0.008549, 0.0003845, 1.0, 0.008799, 0.006494, 1.0, 0.00595, 0.005205, 1.0, 0.007098, 0.008499, 0.9999, 0.01159, 0.0106, 0.9999, 0.009708, 0.006073, 0.9999, 0.01302, 0.008499, 0.9999, 0.01159, 0.005205, 1.0, 0.007098, 0.003722, 1.0, 0.007982, 0.008276, 1.0, 0.003013, 0.007524, 1.0, 0.004566, 0.01229, 0.9999, 0.007456, 0.0135, 0.9999, 0.004915, 0.0106, 0.9999, 0.009708, 0.01229, 0.9999, 0.007456, 0.007524, 1.0, 0.004566, 0.006494, 1.0, 0.00595, 0.0088, 1.0, -0.0003842, 0.008701, 1.0, 0.001339, 0.01421, 0.9999, 0.002187, 0.01436, 0.9999, -0.0006269, 0.0135, 0.9999, 0.004915, 0.01421, 0.9999, 0.002187, 0.008701, 1.0, 0.001339, 0.008276, 1.0, 0.003013, 0.007983, 1.0, -0.003722, 0.00855, 1.0, -0.002092, -0.3823, 0.9139, 0.1364, -0.8751, 0.26, 0.4082, -0.8751, 0.26, 0.4082, -0.3823, 0.9139, 0.1364, 0.6147, -0.7588, -0.2154, 0.5674, -0.7794, -0.2659, 0.01436, 0.9999, -0.0006269, -0.3823, 0.9139, 0.1364, 0.00855, 1.0, -0.002092, 0.0088, 1.0, -0.0003842, 0.00595, 1.0, -0.006494, 0.007099, 1.0, -0.005205, -0.7777, 0.2619, 0.5715, -0.3045, 0.9136, 0.2694, -0.3045, 0.9136, 0.2694, -0.7777, 0.2619, 0.5715, 0.5035, -0.7816, -0.3683, 0.4634, -0.7832, -0.4146, 0.5674, -0.7794, -0.2659, 0.5035, -0.7816, -0.3683, -0.7777, 0.2619, 0.5715, -0.8751, 0.26, 0.4082, -0.8751, 0.26, 0.4082, -0.7777, 0.2619, 0.5715, 0.007099, 1.0, -0.005205, 0.007983, 1.0, -0.003722, 0.003013, 1.0, -0.008276, 0.004566, 1.0, -0.007525, 0.007456, 0.9999, -0.01229, 0.004915, 0.9999, -0.0135, -0.3045, 0.9136, 0.2694, 0.007456, 0.9999, -0.01229, 0.004566, 1.0, -0.007525, 0.00595, 1.0, -0.006494, -0.0003843, 1.0, -0.0088, 0.001339, 1.0, -0.008701, 0.002187, 0.9999, -0.01421, -0.000627, 0.9999, -0.01436, 0.004915, 0.9999, -0.0135, 0.002187, 0.9999, -0.01421, 0.001339, 1.0, -0.008701, 0.003013, 1.0, -0.008276, -0.003722, 1.0, -0.007983, -0.002092, 1.0, -0.00855, -0.003417, 0.9999, -0.01396, -0.006074, 0.9999, -0.01302, -0.000627, 0.9999, -0.01436, -0.003417, 0.9999, -0.01396, -0.002092, 1.0, -0.00855, -0.0003843, 1.0, -0.0088, -0.006494, 1.0, -0.00595, -0.005205, 1.0, -0.007099, -0.008499, 0.9999, -0.01159, -0.0106, 0.9999, -0.009709, -0.006074, 0.9999, -0.01302, -0.008499, 0.9999, -0.01159, -0.005205, 1.0, -0.007099, -0.003722, 1.0, -0.007983, -0.008276, 1.0, -0.003012, -0.007525, 1.0, -0.004566, -0.01229, 0.9999, -0.007456, -0.0135, 0.9999, -0.004915, -0.0106, 0.9999, -0.009709, -0.01229, 0.9999, -0.007456, -0.007525, 1.0, -0.004566, -0.006494, 1.0, -0.00595, -0.008799, 1.0, 0.0003846, -0.008699, 1.0, -0.001339, -0.01421, 0.9999, -0.002187, -0.01436, 0.9999, 0.0006275, -0.0135, 0.9999, -0.004915, -0.01421, 0.9999, -0.002187, -0.008699, 1.0, -0.001339, -0.008276, 1.0, -0.003012, -0.007983, 1.0, 0.003722, -0.008549, 1.0, 0.002092, -0.01396, 0.9999, 0.003417, -0.01302, 0.9999, 0.006073, -0.01436, 0.9999, 0.0006275, -0.01396, 0.9999, 0.003417, -0.008549, 1.0, 0.002092, -0.008799, 1.0, 0.0003846, 0.5674, -0.7794, -0.2659, 0.6147, -0.7588, -0.2154, 0.8973, 0.3096, -0.3145, 0.8621, 0.3092, -0.4015, 0.8621, 0.3092, -0.4015, 0.8973, 0.3096, -0.3145, 0.9312, 0.1621, -0.3264, 0.8942, 0.1631, -0.4169, 0.4634, -0.7832, -0.4146, 0.5035, -0.7816, -0.3683, 0.7672, 0.3069, -0.5632, 0.6714, 0.2745, -0.6883, 0.6714, 0.2745, -0.6883, 0.7672, 0.3069, -0.5632, 0.7956, 0.1633, -0.5833, 0.6889, 0.1785, -0.7026, 0.8942, 0.1631, -0.4169, 0.7956, 0.1633, -0.5833, 0.7672, 0.3069, -0.5632, 0.8621, 0.3092, -0.4015, 0.8621, 0.3092, -0.4015, 0.7672, 0.3069, -0.5632, 0.5035, -0.7816, -0.3683, 0.5674, -0.7794, -0.2659, 0.4239, 0.2081, -0.8815, 0.5072, 0.2094, -0.836, 0.4822, 0.1787, -0.8577, 0.4276, 0.1627, -0.8892, 0.6889, 0.1785, -0.7026, 0.4822, 0.1787, -0.8577, 0.5072, 0.2094, -0.836, 0.6714, 0.2745, -0.6883, -0.9768, 0.2096, 0.04266, -0.9765, 0.2085, -0.0543, -0.9851, 0.1628, -0.05478, -0.9838, 0.1788, 0.009452, -0.9229, 0.2086, 0.3236, -0.9498, 0.2097, 0.2324, -0.9474, 0.1786, 0.2656, -0.9311, 0.1625, 0.3265, -0.9838, 0.1788, 0.009452, -0.9474, 0.1786, 0.2656, -0.9498, 0.2097, 0.2324, -0.9768, 0.2096, 0.04266, -0.6729, 0.08978, 0.7343, -0.8032, 0.08976, 0.5889, -0.8032, 0.0902, 0.5889, -0.6728, 0.09021, 0.7343, -0.6728, 0.09021, 0.7343, -0.8032, 0.0902, 0.5889, -0.8031, 0.09063, 0.5889, -0.6728, 0.09064, 0.7342, -0.9026, 0.09066, 0.4209, -0.8031, 0.09063, 0.5889, -0.8032, 0.0902, 0.5889, -0.9026, 0.09022, 0.4209, -0.9026, 0.09022, 0.4209, -0.8032, 0.0902, 0.5889, -0.8032, 0.08976, 0.5889, -0.9027, 0.08978, 0.4209, -0.9026, 0.08978, 0.4209, -0.8032, 0.08977, 0.5889, -0.8014, 0.1116, 0.5876, -0.9006, 0.1116, 0.42, -0.7992, 0.1337, 0.586, -0.9121, 0.1283, 0.3894, -0.9006, 0.1116, 0.42, -0.8014, 0.1116, 0.5876, -0.8014, 0.1116, 0.5876, -0.6714, 0.1116, 0.7327, -0.6695, 0.1338, 0.7306, -0.7992, 0.1337, 0.586, -0.6714, 0.1116, 0.7327, -0.8014, 0.1116, 0.5876, -0.8032, 0.08977, 0.5889, -0.6729, 0.08978, 0.7343, -0.3406, 0.08979, 0.9359, -0.5167, 0.08977, 0.8515, -0.5166, 0.09019, 0.8514, -0.3406, 0.09021, 0.9359, -0.3406, 0.09021, 0.9359, -0.5166, 0.09019, 0.8514, -0.5166, 0.09062, 0.8514, -0.3406, 0.09065, 0.9358, -0.6728, 0.09064, 0.7342, -0.5166, 0.09062, 0.8514, -0.5166, 0.09019, 0.8514, -0.6728, 0.09021, 0.7343, -0.6728, 0.09021, 0.7343, -0.5166, 0.09019, 0.8514, -0.5167, 0.08977, 0.8515, -0.6729, 0.08978, 0.7343, -0.6729, 0.08978, 0.7343, -0.5167, 0.08975, 0.8515, -0.5155, 0.1116, 0.8496, -0.6714, 0.1116, 0.7327, -0.5141, 0.1338, 0.8472, -0.6695, 0.1338, 0.7306, -0.6714, 0.1116, 0.7327, -0.5155, 0.1116, 0.8496, -0.5155, 0.1116, 0.8496, -0.3399, 0.1116, 0.9338, -0.3389, 0.1338, 0.9313, -0.5141, 0.1338, 0.8472, -0.3399, 0.1116, 0.9338, -0.5155, 0.1116, 0.8496, -0.5167, 0.08975, 0.8515, -0.3406, 0.08977, 0.9359, 0.04343, 0.08978, 0.995, -0.1515, 0.08977, 0.9844, -0.1515, 0.0902, 0.9843, 0.04345, 0.09021, 0.995, 0.04345, 0.09021, 0.995, -0.1515, 0.0902, 0.9843, -0.1515, 0.09063, 0.9843, 0.04346, 0.09064, 0.9949, -0.3406, 0.09065, 0.9358, -0.1515, 0.09063, 0.9843, -0.1515, 0.0902, 0.9843, -0.3406, 0.09021, 0.9359, -0.3406, 0.09021, 0.9359, -0.1515, 0.0902, 0.9843, -0.1515, 0.08977, 0.9844, -0.3406, 0.08979, 0.9359, -0.3406, 0.08977, 0.9359, -0.1515, 0.08976, 0.9844, -0.1512, 0.1116, 0.9822, -0.3399, 0.1116, 0.9338, -0.1508, 0.1337, 0.9795, -0.3389, 0.1338, 0.9313, -0.3399, 0.1116, 0.9338, -0.1512, 0.1116, 0.9822, -0.1512, 0.1116, 0.9822, 0.04335, 0.1116, 0.9928, 0.04323, 0.1337, 0.9901, -0.1508, 0.1337, 0.9795, 0.04335, 0.1116, 0.9928, -0.1512, 0.1116, 0.9822, -0.1515, 0.08976, 0.9844, 0.04343, 0.08978, 0.995, 0.4209, 0.08978, 0.9026, 0.2367, 0.08976, 0.9674, 0.2367, 0.0902, 0.9674, 0.4209, 0.09022, 0.9026, 0.4209, 0.09022, 0.9026, 0.2367, 0.0902, 0.9674, 0.2367, 0.09063, 0.9673, 0.4209, 0.09065, 0.9026, 0.04346, 0.09064, 0.9949, 0.2367, 0.09063, 0.9673, 0.2367, 0.0902, 0.9674, 0.04345, 0.09021, 0.995, 0.04345, 0.09021, 0.995, 0.2367, 0.0902, 0.9674, 0.2367, 0.08976, 0.9674, 0.04343, 0.08978, 0.995, 0.04343, 0.08978, 0.995, 0.2367, 0.08976, 0.9674, 0.2362, 0.1116, 0.9653, 0.04335, 0.1116, 0.9928, 0.2356, 0.1337, 0.9626, 0.04323, 0.1337, 0.9901, 0.04335, 0.1116, 0.9928, 0.2362, 0.1116, 0.9653, 0.2362, 0.1116, 0.9653, 0.42, 0.1116, 0.9006, 0.4188, 0.1338, 0.8982, 0.2356, 0.1337, 0.9626, 0.42, 0.1116, 0.9006, 0.2362, 0.1116, 0.9653, 0.2367, 0.08976, 0.9674, 0.4209, 0.08978, 0.9026, 0.7343, 0.08978, 0.6729, 0.5889, 0.08976, 0.8032, 0.5889, 0.0902, 0.8032, 0.7343, 0.09022, 0.6728, 0.7343, 0.09022, 0.6728, 0.5889, 0.0902, 0.8032, 0.5889, 0.09065, 0.8031, 0.7342, 0.09066, 0.6728, 0.4209, 0.09065, 0.9026, 0.5889, 0.09065, 0.8031, 0.5889, 0.0902, 0.8032, 0.4209, 0.09022, 0.9026, 0.4209, 0.09022, 0.9026, 0.5889, 0.0902, 0.8032, 0.5889, 0.08976, 0.8032, 0.4209, 0.08978, 0.9026, 0.4209, 0.08978, 0.9026, 0.5889, 0.08976, 0.8032, 0.5876, 0.1116, 0.8014, 0.42, 0.1116, 0.9006, 0.586, 0.1337, 0.7992, 0.4188, 0.1338, 0.8982, 0.42, 0.1116, 0.9006, 0.5876, 0.1116, 0.8014, 0.5876, 0.1116, 0.8014, 0.7327, 0.1116, 0.6714, 0.7307, 0.1337, 0.6695, 0.586, 0.1337, 0.7992, 0.7327, 0.1116, 0.6714, 0.5876, 0.1116, 0.8014, 0.5889, 0.08976, 0.8032, 0.7343, 0.08978, 0.6729, 0.9359, 0.08978, 0.3406, 0.8515, 0.08976, 0.5167, 0.8514, 0.0902, 0.5167, 0.9359, 0.09021, 0.3406, 0.9359, 0.09021, 0.3406, 0.8514, 0.0902, 0.5167, 0.8514, 0.09064, 0.5166, 0.9358, 0.09067, 0.3406, 0.7342, 0.09066, 0.6728, 0.8514, 0.09064, 0.5166, 0.8514, 0.0902, 0.5167, 0.7343, 0.09022, 0.6728, 0.7343, 0.09022, 0.6728, 0.8514, 0.0902, 0.5167, 0.8515, 0.08976, 0.5167, 0.7343, 0.08978, 0.6729, 0.7343, 0.08978, 0.6729, 0.8515, 0.08977, 0.5167, 0.8496, 0.1116, 0.5155, 0.7327, 0.1116, 0.6714, 0.8472, 0.1337, 0.5141, 0.7307, 0.1337, 0.6695, 0.7327, 0.1116, 0.6714, 0.8496, 0.1116, 0.5155, 0.8496, 0.1116, 0.5155, 0.9338, 0.1116, 0.3399, 0.9312, 0.1337, 0.339, 0.8472, 0.1337, 0.5141, 0.9338, 0.1116, 0.3399, 0.8496, 0.1116, 0.5155, 0.8515, 0.08977, 0.5167, 0.9359, 0.08978, 0.3406, 0.995, 0.08978, -0.04343, 0.9844, 0.08976, 0.1515, 0.9843, 0.0902, 0.1515, 0.995, 0.09022, -0.04343, 0.995, 0.09022, -0.04343, 0.9843, 0.0902, 0.1515, 0.9843, 0.09065, 0.1515, 0.9949, 0.09066, -0.04343, 0.9358, 0.09067, 0.3406, 0.9843, 0.09065, 0.1515, 0.9843, 0.0902, 0.1515, 0.9359, 0.09021, 0.3406, 0.9359, 0.09021, 0.3406, 0.9843, 0.0902, 0.1515, 0.9844, 0.08976, 0.1515, 0.9359, 0.08978, 0.3406, 0.9359, 0.08978, 0.3406, 0.9844, 0.08976, 0.1515, 0.9822, 0.1116, 0.1512, 0.9338, 0.1116, 0.3399, 0.9795, 0.1337, 0.1508, 0.9312, 0.1337, 0.339, 0.9338, 0.1116, 0.3399, 0.9822, 0.1116, 0.1512, 0.9822, 0.1116, 0.1512, 0.9928, 0.1116, -0.04336, 0.9901, 0.1338, -0.04323, 0.9795, 0.1337, 0.1508, 0.9928, 0.1116, -0.04336, 0.9822, 0.1116, 0.1512, 0.9844, 0.08976, 0.1515, 0.995, 0.08978, -0.04346, 0.9026, 0.08978, -0.4209, 0.9674, 0.08977, -0.2367, 0.9674, 0.0902, -0.2367, 0.9026, 0.09022, -0.4209, 0.9026, 0.09022, -0.4209, 0.9674, 0.0902, -0.2367, 0.9673, 0.09063, -0.2367, 0.9026, 0.09065, -0.4209, 0.9949, 0.09066, -0.04343, 0.9673, 0.09063, -0.2367, 0.9674, 0.0902, -0.2367, 0.995, 0.09022, -0.04343, 0.995, 0.09022, -0.04343, 0.9674, 0.0902, -0.2367, 0.9674, 0.08977, -0.2367, 0.995, 0.08978, -0.04343, 0.995, 0.08978, -0.04346, 0.9674, 0.08976, -0.2367, 0.9653, 0.1116, -0.2362, 0.9928, 0.1116, -0.04336, 0.9552, 0.1283, -0.2666, 0.9901, 0.1338, -0.04323, 0.9928, 0.1116, -0.04336, 0.9653, 0.1116, -0.2362, 0.9653, 0.1116, -0.2362, 0.9007, 0.1116, -0.4199, 0.8991, 0.1257, -0.4192, 0.9552, 0.1283, -0.2666, 0.9007, 0.1116, -0.4199, 0.9653, 0.1116, -0.2362, 0.9674, 0.08976, -0.2367, 0.9027, 0.08978, -0.4209, 0.6729, 0.08978, -0.7343, 0.8032, 0.08976, -0.5889, 0.8032, 0.09021, -0.5889, 0.6728, 0.09022, -0.7343, 0.6728, 0.09022, -0.7343, 0.8032, 0.09021, -0.5889, 0.8031, 0.09065, -0.5889, 0.6728, 0.09066, -0.7342, 0.9026, 0.09065, -0.4209, 0.8031, 0.09065, -0.5889, 0.8032, 0.09021, -0.5889, 0.9026, 0.09022, -0.4209, 0.9026, 0.09022, -0.4209, 0.8032, 0.09021, -0.5889, 0.8032, 0.08976, -0.5889, 0.9026, 0.08978, -0.4209, 0.9027, 0.08978, -0.4209, 0.8032, 0.08977, -0.5889, 0.8014, 0.1116, -0.5876, 0.9007, 0.1116, -0.4199, 0.8, 0.1255, -0.5867, 0.8991, 0.1257, -0.4192, 0.9007, 0.1116, -0.4199, 0.8014, 0.1116, -0.5876, 0.8014, 0.1116, -0.5876, 0.6713, 0.1116, -0.7327, 0.6936, 0.1282, -0.7088, 0.8, 0.1255, -0.5867, 0.6713, 0.1116, -0.7327, 0.8014, 0.1116, -0.5876, 0.8032, 0.08977, -0.5889, 0.6728, 0.08979, -0.7343, 0.3406, 0.08978, -0.9359, 0.5167, 0.08976, -0.8515, 0.5167, 0.0902, -0.8514, 0.3406, 0.09022, -0.9359, 0.3406, 0.09022, -0.9359, 0.5167, 0.0902, -0.8514, 0.5166, 0.09064, -0.8514, 0.3406, 0.09067, -0.9358, 0.6728, 0.09066, -0.7342, 0.5166, 0.09064, -0.8514, 0.5167, 0.0902, -0.8514, 0.6728, 0.09022, -0.7343, 0.6728, 0.09022, -0.7343, 0.5167, 0.0902, -0.8514, 0.5167, 0.08976, -0.8515, 0.6729, 0.08978, -0.7343, 0.6728, 0.08979, -0.7343, 0.5167, 0.08977, -0.8515, 0.5155, 0.1116, -0.8496, 0.6713, 0.1116, -0.7327, 0.4869, 0.1286, -0.8639, 0.6936, 0.1282, -0.7088, 0.6713, 0.1116, -0.7327, 0.5155, 0.1116, -0.8496, 0.5155, 0.1116, -0.8496, 0.3399, 0.1116, -0.9338, 0.3696, 0.1286, -0.9203, 0.4869, 0.1286, -0.8639, 0.3399, 0.1116, -0.9338, 0.5155, 0.1116, -0.8496, 0.5167, 0.08977, -0.8515, 0.3407, 0.08979, -0.9359, -0.04344, 0.08978, -0.995, 0.1515, 0.08976, -0.9844, 0.1515, 0.0902, -0.9843, -0.04342, 0.09022, -0.995, -0.04342, 0.09022, -0.995, 0.1515, 0.0902, -0.9843, 0.1515, 0.09065, -0.9843, -0.04343, 0.09066, -0.9949, 0.3406, 0.09067, -0.9358, 0.1515, 0.09065, -0.9843, 0.1515, 0.0902, -0.9843, 0.3406, 0.09022, -0.9359, 0.3406, 0.09022, -0.9359, 0.1515, 0.0902, -0.9843, 0.1515, 0.08976, -0.9844, 0.3406, 0.08978, -0.9359, 0.3407, 0.08979, -0.9359, 0.1515, 0.08976, -0.9844, 0.1512, 0.1116, -0.9822, 0.3399, 0.1116, -0.9338, 0.1508, 0.1337, -0.9795, 0.3696, 0.1286, -0.9203, 0.3399, 0.1116, -0.9338, 0.1512, 0.1116, -0.9822, 0.1512, 0.1116, -0.9822, -0.04337, 0.1116, -0.9928, -0.04324, 0.1338, -0.9901, 0.1508, 0.1337, -0.9795, -0.04337, 0.1116, -0.9928, 0.1512, 0.1116, -0.9822, 0.1515, 0.08976, -0.9844, -0.04347, 0.08978, -0.995, -0.4209, 0.08978, -0.9026, -0.2367, 0.08977, -0.9674, -0.2367, 0.0902, -0.9674, -0.4209, 0.09023, -0.9026, -0.4209, 0.09023, -0.9026, -0.2367, 0.0902, -0.9674, -0.2367, 0.09063, -0.9673, -0.4209, 0.09066, -0.9026, -0.04343, 0.09066, -0.9949, -0.2367, 0.09063, -0.9673, -0.2367, 0.0902, -0.9674, -0.04342, 0.09022, -0.995, -0.04342, 0.09022, -0.995, -0.2367, 0.0902, -0.9674, -0.2367, 0.08977, -0.9674, -0.04344, 0.08978, -0.995, -0.04347, 0.08978, -0.995, -0.2367, 0.08976, -0.9674, -0.2362, 0.1116, -0.9653, -0.04337, 0.1116, -0.9928, -0.2355, 0.1337, -0.9626, -0.04324, 0.1338, -0.9901, -0.04337, 0.1116, -0.9928, -0.2362, 0.1116, -0.9653, -0.2362, 0.1116, -0.9653, -0.4199, 0.1116, -0.9007, -0.4188, 0.1338, -0.8982, -0.2355, 0.1337, -0.9626, -0.4199, 0.1116, -0.9007, -0.2362, 0.1116, -0.9653, -0.2367, 0.08976, -0.9674, -0.4209, 0.08978, -0.9027, -0.7343, 0.08978, -0.6729, -0.5889, 0.08976, -0.8032, -0.5889, 0.09021, -0.8032, -0.7343, 0.09022, -0.6728, -0.7343, 0.09022, -0.6728, -0.5889, 0.09021, -0.8032, -0.5889, 0.09064, -0.8031, -0.7342, 0.09064, -0.6728, -0.4209, 0.09066, -0.9026, -0.5889, 0.09064, -0.8031, -0.5889, 0.09021, -0.8032, -0.4209, 0.09023, -0.9026, -0.4209, 0.09023, -0.9026, -0.5889, 0.09021, -0.8032, -0.5889, 0.08976, -0.8032, -0.4209, 0.08978, -0.9026, -0.4209, 0.08978, -0.9027, -0.5889, 0.08977, -0.8032, -0.5876, 0.1116, -0.8014, -0.4199, 0.1116, -0.9007, -0.586, 0.1338, -0.7992, -0.4188, 0.1338, -0.8982, -0.4199, 0.1116, -0.9007, -0.5876, 0.1116, -0.8014, -0.5876, 0.1116, -0.8014, -0.7327, 0.1116, -0.6714, -0.7306, 0.1338, -0.6695, -0.586, 0.1338, -0.7992, -0.7327, 0.1116, -0.6714, -0.5876, 0.1116, -0.8014, -0.5889, 0.08977, -0.8032, -0.7343, 0.08978, -0.6728, -0.9359, 0.08978, -0.3406, -0.8515, 0.08976, -0.5167, -0.8514, 0.09019, -0.5166, -0.9359, 0.09022, -0.3406, -0.9359, 0.09022, -0.3406, -0.8514, 0.09019, -0.5166, -0.8514, 0.09062, -0.5166, -0.9358, 0.09065, -0.3406, -0.7342, 0.09064, -0.6728, -0.8514, 0.09062, -0.5166, -0.8514, 0.09019, -0.5166, -0.7343, 0.09022, -0.6728, -0.7343, 0.09022, -0.6728, -0.8514, 0.09019, -0.5166, -0.8515, 0.08976, -0.5167, -0.7343, 0.08978, -0.6729, -0.7343, 0.08978, -0.6728, -0.8515, 0.08976, -0.5167, -0.8496, 0.1116, -0.5155, -0.7327, 0.1116, -0.6714, -0.8472, 0.1337, -0.5141, -0.7306, 0.1338, -0.6695, -0.7327, 0.1116, -0.6714, -0.8496, 0.1116, -0.5155, -0.8496, 0.1116, -0.5155, -0.9338, 0.1116, -0.3399, -0.9313, 0.1338, -0.3389, -0.8472, 0.1337, -0.5141, -0.9338, 0.1116, -0.3399, -0.8496, 0.1116, -0.5155, -0.8515, 0.08976, -0.5167, -0.9359, 0.08978, -0.3406, -0.995, 0.08978, 0.04344, -0.9844, 0.08977, -0.1515, -0.9843, 0.0902, -0.1515, -0.995, 0.09022, 0.04344, -0.995, 0.09022, 0.04344, -0.9843, 0.0902, -0.1515, -0.9843, 0.09063, -0.1515, -0.9949, 0.09066, 0.04343, -0.9358, 0.09065, -0.3406, -0.9843, 0.09063, -0.1515, -0.9843, 0.0902, -0.1515, -0.9359, 0.09022, -0.3406, -0.9359, 0.09022, -0.3406, -0.9843, 0.0902, -0.1515, -0.9844, 0.08977, -0.1515, -0.9359, 0.08978, -0.3406, -0.9359, 0.08978, -0.3406, -0.9844, 0.08976, -0.1515, -0.9822, 0.1116, -0.1512, -0.9338, 0.1116, -0.3399, -0.9845, 0.1285, -0.1193, -0.9313, 0.1338, -0.3389, -0.9338, 0.1116, -0.3399, -0.9822, 0.1116, -0.1512, -0.9822, 0.1116, -0.1512, -0.9928, 0.1116, 0.04333, -0.9916, 0.1285, 0.01069, -0.9845, 0.1285, -0.1193, -0.9928, 0.1116, 0.04333, -0.9822, 0.1116, -0.1512, -0.9844, 0.08976, -0.1515, -0.995, 0.08978, 0.04344, -0.9027, 0.08978, 0.4209, -0.9674, 0.08976, 0.2367, -0.9674, 0.09021, 0.2367, -0.9026, 0.09022, 0.4209, -0.9026, 0.09022, 0.4209, -0.9674, 0.09021, 0.2367, -0.9673, 0.09065, 0.2367, -0.9026, 0.09066, 0.4209, -0.9949, 0.09066, 0.04343, -0.9673, 0.09065, 0.2367, -0.9674, 0.09021, 0.2367, -0.995, 0.09022, 0.04344, -0.995, 0.09022, 0.04344, -0.9674, 0.09021, 0.2367, -0.9674, 0.08976, 0.2367, -0.995, 0.08978, 0.04344, -0.995, 0.08978, 0.04344, -0.9674, 0.08976, 0.2367, -0.9653, 0.1116, 0.2362, -0.9928, 0.1116, 0.04333, -0.9552, 0.1283, 0.2666, -0.9916, 0.1285, 0.01069, -0.9928, 0.1116, 0.04333, -0.9653, 0.1116, 0.2362, -0.9653, 0.1116, 0.2362, -0.9006, 0.1116, 0.42, -0.9121, 0.1283, 0.3894, -0.9552, 0.1283, 0.2666, -0.9006, 0.1116, 0.42, -0.9653, 0.1116, 0.2362, -0.9674, 0.08976, 0.2367, -0.9026, 0.08978, 0.4209, 0.8942, 0.1631, -0.4169, 0.9312, 0.1621, -0.3264, 0.9552, 0.1283, -0.2666, 0.8991, 0.1257, -0.4192, 0.8991, 0.1257, -0.4192, 0.8, 0.1255, -0.5867, 0.7956, 0.1633, -0.5833, 0.8942, 0.1631, -0.4169, 0.6889, 0.1785, -0.7026, 0.7956, 0.1633, -0.5833, 0.8, 0.1255, -0.5867, 0.6936, 0.1282, -0.7088, 0.4276, 0.1627, -0.8892, 0.4822, 0.1787, -0.8577, 0.4869, 0.1286, -0.8639, 0.3696, 0.1286, -0.9203, -0.9838, 0.1788, 0.009452, -0.9851, 0.1628, -0.05478, -0.9845, 0.1285, -0.1193, -0.9916, 0.1285, 0.01069, -0.9311, 0.1625, 0.3265, -0.9474, 0.1786, 0.2656, -0.9552, 0.1283, 0.2666, -0.9121, 0.1283, 0.3894])] * 3)])

# ---- objects
ob_cup2_inside = bpy.data.objects.new('cup2_inside', me_cup_400)

# ---- transforms, parenting, visibility, modifiers, constraints
ob_cup2_inside.location = (0.0, 0.0, 0.0)
ob_cup2_inside.rotation_euler = (1.571, -0.0, 0.0)
ob_cup2_inside.lineart.crease_threshold = 0.0

# ---- collection membership
col_collection.objects.link(ob_cup2_inside)

# ---- scene / render settings (as saved in the file)
scene.frame_start = 1; scene.frame_end = 250; scene.frame_set(1)
scene.render.engine = 'BLENDER_EEVEE_NEXT'
scene.cycles.use_denoising = False
scene.cycles.samples = 128
scene.cycles.sampling_pattern = 'TABULATED_SOBOL'
scene.cycles.use_adaptive_sampling = False
scene.cycles.use_light_tree = False
scene.view_settings.view_transform = 'Filmic'
bpy.context.view_layer.update()

# ---- added for rendering (the .blend has no active camera and no usable light): camera, sun
cam_auto = bpy.data.cameras.new('AutoCamera')
cam_auto.lens = 50.0
cam_auto.sensor_width = 36.0
cam_auto.clip_end = 1000.0
ob_auto_camera = bpy.data.objects.new('AutoCamera', cam_auto)
scene.collection.objects.link(ob_auto_camera)
ob_auto_camera.location = (21.406, -14.176, 20.0978)
ob_auto_camera.rotation_euler = (1.09748, -7.21219e-08, 0.694738)
scene.camera = ob_auto_camera
light_auto_sun = bpy.data.lights.new('AutoSun', 'SUN')
light_auto_sun.energy = 3.0
light_auto_sun.angle = 0.0523599
ob_auto_sun = bpy.data.objects.new('AutoSun', light_auto_sun)
scene.collection.objects.link(ob_auto_sun)
ob_auto_sun.rotation_euler = (0.872665, 0.174533, 0.523599)
bpy.context.view_layer.update()
